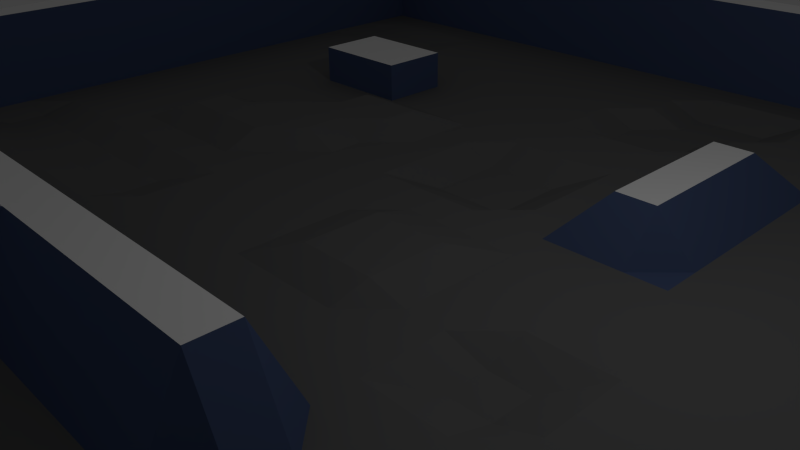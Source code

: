 # Source: terran_1.blend  (saved by Blender 2.75.0; exported with 4.5.12 LTS)
import bpy
from mathutils import Matrix  # noqa: F401  (used for matrix-valued properties, if any)

bpy.ops.wm.read_factory_settings(use_empty=True)
scene = bpy.context.scene
scene.name = 'Scene'

# ---- collections
col_collection_1 = bpy.data.collections.new('Collection 1'); scene.collection.children.link(col_collection_1)

# ---- materials (node trees are filled in below, after node groups)
mat_material_001 = bpy.data.materials.new('Material.001')
mat_material_001.alpha_threshold = 0.0
mat_material_001.use_transparent_shadow = False
mat_material_001.diffuse_color = (1.0, 1.0, 1.0, 1.0)
mat_material_001.roughness = 0.5
mat_material_002 = bpy.data.materials.new('Material.002')
mat_material_002.alpha_threshold = 0.0
mat_material_002.use_transparent_shadow = False
mat_material_002.diffuse_color = (0.1679, 0.1679, 0.1679, 1.0)
mat_material_002.roughness = 0.5
mat_material = bpy.data.materials.new('Material')
mat_material.alpha_threshold = 0.0
mat_material.use_transparent_shadow = False
mat_material.diffuse_color = (0.08895, 0.1287, 0.2598, 1.0)
mat_material.roughness = 0.5

# ---- material node trees

# ---- world
world_world = bpy.data.worlds.new('World'); scene.world = world_world
world_world.color = (0.05088, 0.05088, 0.05088)
world_world.use_sun_shadow = False
world_world.sun_shadow_jitter_overblur = 0.0
world_world.cycles.sampling_method = 'MANUAL'
world_world.cycles.sample_map_resolution = 256

# ---- cameras
cam_camera = bpy.data.cameras.new('Camera')
cam_camera.clip_end = 100.0
cam_camera.lens = 35.0
cam_camera.sensor_width = 32.0
cam_camera.sensor_height = 18.0
cam_camera.ortho_scale = 7.314
cam_camera.dof.focus_distance = 0.0
cam_camera.dof.aperture_fstop = 128.0

# ---- lights
light_lamp = bpy.data.lights.new('Lamp', 'POINT')
light_lamp.transmission_factor = 0.0
light_lamp.cutoff_distance = 30.0
light_lamp.energy = 100.0
light_lamp.shadow_buffer_clip_start = 1.001
light_lamp.shadow_soft_size = 0.1
light_lamp.shadow_maximum_resolution = 0.006
light_lamp.use_absolute_resolution = True
light_lamp.cycles.use_multiple_importance_sampling = False

# ---- meshes
me_plane = bpy.data.meshes.new('Plane')
me_plane.from_pydata([(-1.0, -1.0, 0.0), (1.0, -1.0, 0.0), (-1.0, 1.0, 0.0), (1.0, 1.0, 0.0), (-1.0, 0.0, 0.0), (0.0, -1.0, 0.0), (1.0, 0.0, 0.0), (0.0, 1.0, 0.0), (0.0, 0.0, 0.01697), (-1.0, -0.5, 0.0), (0.5, -1.0, 0.0), (1.0, 0.5, 0.0), (-0.5, 1.0, 0.0), (-1.0, 0.5, 0.0), (-0.5, -1.0, 0.0), (1.0, -0.5, 0.0), (0.5, 1.0, 0.0), (0.0, 0.5, 0.0), (0.0, -0.5, 0.0), (-0.5, 0.0, 0.0), (0.5, 0.0, 0.0), (0.5, -0.5, 0.0), (-0.5, -0.5, 0.0), (0.5, 0.5, 0.0), (-1.0, -0.75, 0.0), (0.75, -1.0, 0.0), (1.0, 0.75, 0.0), (-0.75, 1.0, 0.0), (-1.0, 0.25, 0.0), (-0.25, -1.0, 0.0), (1.0, -0.25, 0.0), (0.25, 1.0, 0.0), (0.0, 0.75, -0.02698), (0.0, -0.25, 0.0), (-0.75, 0.0, 0.0), (0.25, 0.0, 0.0), (-1.0, -0.25, 0.0), (0.25, -1.0, 0.0), (1.0, 0.25, 0.0), (-0.25, 1.0, 0.0), (-1.0, 0.75, 0.0), (-0.75, -1.0, 0.0), (1.0, -0.75, 0.0), (0.75, 1.0, 0.0), (0.0, 0.25, -0.0263), (0.0, -0.75, 0.0), (-0.25, 0.0, 0.0), (0.5, -0.25, 0.0106), (0.5, -0.75, 0.01353), (0.25, -0.5, 0.0), (0.75, -0.5, 0.0), (-0.5, -0.25, 0.0), (-0.5, -0.75, 0.01039), (-0.75, -0.5, -0.01471), (-0.25, -0.5, 0.1347), (-0.5, 0.75, 0.0), (-0.5, 0.25, 0.02704), (-0.75, 0.5, 0.0), (-0.25, 0.5, 0.0), (0.5, 0.75, 0.08627), (0.5, 0.25, 0.0), (0.25, 0.5, 0.06958), (0.75, 0.5, -0.0199), (0.75, 0.25, -0.0199), (0.25, 0.25, 0.06958), (0.25, 0.75, 0.0), (-0.25, 0.25, 0.0), (-0.75, 0.25, 0.0), (-0.75, 0.75, -0.005995), (-0.25, -0.75, 0.0), (-0.75, -0.75, 0.0), (-0.75, -0.25, 0.0), (0.75, -0.75, 0.0), (0.25, -0.75, 0.01353), (0.25, -0.25, 0.0), (-0.25, -0.25, 0.0), (-0.25, 0.75, 0.0), (0.75, 0.75, 0.08627), (-1.0, -0.875, 0.0), (0.875, -1.0, 0.0), (1.0, 0.875, 0.0), (-0.875, 1.0, 0.0), (-1.0, 0.125, 0.0), (-0.125, -1.0, 0.0), (1.0, -0.125, 0.0), (0.125, 1.0, 0.0), (0.0, 0.875, 0.0), (0.0, -0.125, 0.0), (-0.875, 0.0, 0.0), (0.125, 0.0, 0.0), (-1.0, -0.375, 0.0), (0.375, -1.0, 0.0), (1.0, 0.375, 0.0), (-0.375, 1.0, 0.0), (-1.0, 0.625, 0.0), (-0.625, -1.0, 0.0), (1.0, -0.625, 0.0), (0.625, 1.0, 0.0), (0.0, 0.375, -0.0263), (0.0, -0.625, 0.0), (-0.375, 0.0, 0.0), (0.625, 0.0, 0.0), (0.5, -0.125, 0.0), (0.5, -0.625, 0.01353), (0.125, -0.5, 0.0), (0.625, -0.5, 0.0), (-0.5, -0.125, -0.01399), (-0.5, -0.625, 0.0), (-0.875, -0.5, 0.0), (-0.375, -0.5, 0.0), (-0.5, 0.875, 0.0), (-0.5, 0.375, 0.0), (-0.875, 0.5, 0.0), (-0.375, 0.5, 0.0), (0.5, 0.875, 0.08627), (0.5, 0.375, 0.0), (0.125, 0.5, 0.0), (0.625, 0.5, -0.02248), (-1.0, -0.625, 0.0), (0.625, -1.0, 0.0), (1.0, 0.625, 0.0), (-0.625, 1.0, 0.0), (-1.0, 0.375, 0.0), (-0.375, -1.0, 0.0), (1.0, -0.375, 0.0), (0.375, 1.0, 0.0), (0.0, 0.625, -0.02698), (0.0, -0.375, 0.1292), (-0.625, 0.0, 0.0), (0.375, 0.0, 0.0), (-1.0, -0.125, 0.0), (0.125, -1.0, 0.0), (1.0, 0.125, 0.0), (-0.125, 1.0, 0.0), (-1.0, 0.875, 0.0), (-0.875, -1.0, 0.0), (1.0, -0.875, 0.0), (0.875, 1.0, 0.0), (0.0, 0.125, 0.0), (0.0, -0.875, 0.0), (-0.125, 0.0, 0.0), (0.5, -0.375, 0.0), (0.5, -0.875, 0.0), (0.375, -0.5, 0.0), (0.875, -0.5, 0.0), (-0.5, -0.375, 0.1292), (-0.5, -0.875, 0.0), (-0.625, -0.5, 0.0), (-0.125, -0.5, 0.0), (-0.5, 0.625, 0.0), (-0.5, 0.125, 0.02704), (-0.625, 0.5, 0.0), (-0.125, 0.5, 0.0), (0.5, 0.625, 0.0), (0.5, 0.125, 0.0), (0.375, 0.5, 0.0), (0.875, 0.5, -0.0199), (0.75, 0.375, -0.0199), (0.75, 0.125, 0.0), (0.625, 0.25, -0.02248), (0.875, 0.25, -0.0199), (0.25, 0.375, 0.06958), (0.25, 0.125, 0.0), (0.125, 0.25, 0.0), (0.375, 0.25, 0.0), (0.25, 0.875, 0.0), (0.25, 0.625, 0.0), (0.125, 0.75, -0.02698), (0.375, 0.75, 0.01978), (-0.25, 0.375, 0.0), (-0.25, 0.125, 0.0), (-0.375, 0.25, 0.02704), (-0.125, 0.25, -0.0263), (-0.75, 0.375, 0.0), (-0.75, 0.125, 0.0), (-0.875, 0.25, 0.0), (-0.625, 0.25, 0.0), (-0.75, 0.875, 0.0), (-0.75, 0.625, 0.0), (-0.875, 0.75, -0.005995), (-0.625, 0.75, 0.0), (-0.25, -0.625, 0.0), (-0.25, -0.875, 0.0), (-0.375, -0.75, 0.0), (-0.125, -0.75, 0.0), (-0.75, -0.625, -0.01471), (-0.75, -0.875, 0.0), (-0.875, -0.75, 0.0), (-0.625, -0.75, 0.0), (-0.75, -0.125, -0.01399), (-0.75, -0.375, 0.0), (-0.875, -0.25, 0.0), (-0.625, -0.25, 0.0), (0.75, -0.625, 0.0), (0.75, -0.875, 0.0), (0.625, -0.75, 0.0), (0.875, -0.75, 0.0), (0.25, -0.625, 0.01353), (0.25, -0.875, 0.0), (0.125, -0.75, 0.0), (0.375, -0.75, 0.01353), (0.25, -0.125, -0.02022), (0.25, -0.375, 0.0), (0.125, -0.25, 0.0), (0.375, -0.25, 0.0), (0.625, -0.25, 0.0106), (-0.25, -0.125, 0.0), (-0.25, -0.375, 0.1292), (-0.375, -0.25, 0.0), (-0.125, -0.25, 0.0), (-0.25, 0.875, 0.0), (-0.25, 0.625, 0.0), (-0.375, 0.75, 0.0), (-0.125, 0.75, 0.0), (0.75, 0.875, 0.08627), (0.75, 0.625, 0.08627), (0.625, 0.75, 0.08627), (0.875, 0.75, 0.08627), (0.875, 0.625, 0.08627), (0.625, 0.625, -0.02248), (0.625, 0.875, 0.08627), (-0.125, 0.625, 0.0), (-0.375, 0.625, 0.0), (-0.375, 0.875, 0.0), (-0.125, -0.375, 0.1292), (-0.375, -0.375, 0.1292), (-0.375, -0.125, 0.0), (0.625, -0.375, 0.0), (0.625, -0.125, 0.0), (0.375, -0.375, 0.0), (0.125, -0.375, 0.1292), (0.125, -0.125, 0.0), (0.375, -0.875, 0.0), (0.125, -0.875, 0.0), (0.125, -0.625, 0.0), (0.875, -0.875, 0.0), (0.625, -0.875, 0.0), (0.625, -0.625, 0.0), (-0.625, -0.375, 0.0), (-0.875, -0.375, 0.0), (-0.875, -0.125, -0.01399), (-0.625, -0.875, 0.0), (-0.875, -0.875, 0.0), (-0.875, -0.625, 0.0), (-0.125, -0.875, 0.0), (-0.375, -0.625, 0.0), (-0.625, 0.625, 0.0), (-0.875, 0.625, 0.0), (-0.875, 0.875, 0.0), (-0.625, 0.125, 0.02704), (-0.875, 0.125, 0.0), (-0.875, 0.375, 0.0), (-0.125, 0.125, 0.0), (-0.375, 0.125, 0.0), (-0.375, 0.375, 0.02704), (0.375, 0.625, 0.0), (0.125, 0.625, 0.0), (0.125, 0.875, 0.0), (0.375, 0.125, 0.0), (0.125, 0.125, 0.0), (0.125, 0.375, 0.0), (0.625, 0.125, 0.0), (0.625, 0.375, -0.02248), (0.875, 0.375, -0.0199), (0.375, 0.375, 0.0), (0.375, 0.875, 0.01978), (-0.125, 0.375, -0.0263), (-0.625, 0.375, 0.0), (-0.625, 0.875, 0.0), (-0.125, -0.625, 0.0), (-0.625, -0.625, 0.0), (-0.625, -0.125, -0.01399), (0.875, -0.625, 0.0), (0.375, -0.625, 0.01353), (0.375, -0.125, 0.0), (-0.125, -0.125, 0.0), (-0.125, 0.875, 0.0), (0.875, 0.875, 0.08627), (-1.0, -0.9375, 0.0), (0.9375, -1.0, 0.0), (1.0, 0.9375, 0.0), (-0.9375, 1.0, 0.0), (-1.0, 0.0625, 0.0), (-0.0625, -1.0, 0.0), (1.0, -0.0625, 0.0), (0.0625, 1.0, 0.0), (0.0, 0.9375, 0.0), (0.0, -0.0625, 0.01697), (-0.9375, 0.0, 0.0), (0.0625, 0.0, 0.01697), (-1.0, -0.4375, 0.0), (0.4375, -1.0, 0.0), (1.0, 0.4375, 0.0), (-0.4375, 1.0, 0.0), (-1.0, 0.5625, 0.0), (-0.5625, -1.0, 0.0), (1.0, -0.5625, 0.0), (0.5625, 1.0, 0.0), (0.0, 0.4375, 0.0), (0.0, -0.5625, 0.0), (-0.4375, 0.0, 0.0), (0.5625, 0.0, 0.0), (0.5, -0.0625, 0.0), (0.5, -0.5625, 0.01353), (0.0625, -0.5, 0.0), (0.5625, -0.5, 0.0), (-0.5, -0.0625, -0.01399), (-0.5, -0.5625, 0.0), (-0.9375, -0.5, 0.0), (-0.4375, -0.5, 0.0), (-0.5, 0.9375, 0.0), (-0.5, 0.4375, 0.0), (-0.9375, 0.5, 0.0), (-0.4375, 0.5, 0.0), (0.5, 0.9375, 0.08627), (0.5, 0.4375, 0.0), (0.0625, 0.5, 0.0), (0.5625, 0.5, -0.02248), (-1.0, -0.6875, 0.0), (0.6875, -1.0, 0.0), (1.0, 0.6875, 0.0), (-0.6875, 1.0, 0.0), (-1.0, 0.3125, 0.0), (-0.3125, -1.0, 0.0), (1.0, -0.3125, 0.0), (0.3125, 1.0, 0.0), (0.0, 0.6875, -0.02698), (0.0, -0.3125, 0.1292), (-0.6875, 0.0, 0.0), (0.3125, 0.0, 0.0), (-1.0, -0.1875, 0.0), (0.1875, -1.0, 0.0), (1.0, 0.1875, 0.0), (-0.1875, 1.0, 0.0), (-1.0, 0.8125, 0.0), (-0.8125, -1.0, 0.0), (1.0, -0.8125, 0.0), (0.8125, 1.0, 0.0), (0.0, 0.1875, 0.0), (0.0, -0.8125, 0.0), (-0.1875, 0.0, 0.0), (0.5, -0.3125, 0.0), (0.5, -0.8125, 0.01353), (0.3125, -0.5, 0.0), (0.8125, -0.5, 0.0), (-0.5, -0.3125, 0.1292), (-0.5, -0.8125, 0.01039), (-0.6875, -0.5, -0.01471), (-0.1875, -0.5, 0.0), (-0.5, 0.6875, 0.0), (-0.5, 0.1875, 0.02704), (-0.6875, 0.5, 0.0), (-0.1875, 0.5, 0.0), (0.5, 0.6875, 0.0), (0.5, 0.1875, 0.0), (0.3125, 0.5, 0.0), (0.8125, 0.5, -0.0199), (0.75, 0.4375, -0.0199), (0.75, 0.1875, -0.0199), (0.5625, 0.25, -0.02248), (0.8125, 0.25, -0.0199), (0.25, 0.4375, 0.06958), (0.25, 0.1875, 0.0), (0.0625, 0.25, 0.0), (0.3125, 0.25, 0.0), (0.25, 0.9375, 0.0), (0.25, 0.6875, 0.0), (0.0625, 0.75, -0.02698), (0.3125, 0.75, 0.0), (-0.25, 0.4375, 0.0), (-0.25, 0.1875, 0.0), (-0.4375, 0.25, 0.02704), (-0.1875, 0.25, 0.0), (-0.75, 0.4375, 0.0), (-0.75, 0.1875, 0.0), (-0.9375, 0.25, 0.0), (-0.6875, 0.25, 0.0), (-0.75, 0.9375, 0.0), (-0.75, 0.6875, -0.005995), (-0.9375, 0.75, 0.0), (-0.6875, 0.75, -0.005995), (-0.25, -0.5625, 0.1347), (-0.25, -0.8125, 0.0), (-0.4375, -0.75, 0.0), (-0.1875, -0.75, 0.0), (-0.75, -0.5625, -0.01471), (-0.75, -0.8125, 0.0), (-0.9375, -0.75, 0.0), (-0.6875, -0.75, 0.0), (-0.75, -0.0625, -0.01399), (-0.75, -0.3125, 0.0), (-0.9375, -0.25, 0.0), (-0.6875, -0.25, 0.0), (0.75, -0.5625, 0.0), (0.75, -0.8125, 0.0), (0.5625, -0.75, 0.0), (0.8125, -0.75, 0.0), (0.25, -0.5625, 0.0), (0.25, -0.8125, 0.01353), (0.0625, -0.75, 0.0), (0.3125, -0.75, 0.01353), (0.25, -0.0625, -0.02022), (0.25, -0.3125, 0.0), (0.0625, -0.25, 0.0), (0.3125, -0.25, 0.0), (0.5625, -0.25, 0.0106), (-0.25, -0.0625, 0.0), (-0.25, -0.3125, 0.1292), (-0.4375, -0.25, 0.0), (-0.1875, -0.25, 0.0), (-0.25, 0.9375, 0.0), (-0.25, 0.6875, 0.0), (-0.4375, 0.75, 0.0), (-0.1875, 0.75, 0.0), (0.75, 0.9375, 0.08627), (0.75, 0.6875, 0.08627), (0.5625, 0.75, 0.08627), (0.8125, 0.75, 0.08627), (-1.0, -0.8125, 0.0), (0.8125, -1.0, 0.0), (1.0, 0.8125, 0.0), (-0.8125, 1.0, 0.0), (-1.0, 0.1875, 0.0), (-0.1875, -1.0, 0.0), (1.0, -0.1875, 0.0), (0.1875, 1.0, 0.0), (0.0, 0.8125, -0.02698), (0.0, -0.1875, 0.0), (-0.8125, 0.0, 0.0), (0.1875, 0.0, 0.0), (-1.0, -0.3125, 0.0), (0.3125, -1.0, 0.0), (1.0, 0.3125, 0.0), (-0.3125, 1.0, 0.0), (-1.0, 0.6875, 0.0), (-0.6875, -1.0, 0.0), (1.0, -0.6875, 0.0), (0.6875, 1.0, 0.0), (0.0, 0.3125, -0.0263), (0.0, -0.6875, 0.0), (-0.3125, 0.0, 0.0), (0.6875, 0.0, 0.0), (0.5, -0.1875, 0.0106), (0.5, -0.6875, 0.0), (0.1875, -0.5, 0.0), (0.6875, -0.5, 0.0), (-0.5, -0.1875, 0.0), (-0.5, -0.6875, 0.0), (-0.8125, -0.5, -0.01471), (-0.3125, -0.5, 0.1347), (-0.5, 0.8125, 0.0), (-0.5, 0.3125, 0.0), (-0.8125, 0.5, 0.0), (-0.3125, 0.5, 0.0), (0.5, 0.8125, 0.08627), (0.5, 0.3125, 0.0), (0.1875, 0.5, 0.06958), (0.6875, 0.5, -0.04238), (-1.0, -0.5625, 0.0), (0.5625, -1.0, 0.0), (1.0, 0.5625, 0.0), (-0.5625, 1.0, 0.0), (-1.0, 0.4375, 0.0), (-0.4375, -1.0, 0.0), (1.0, -0.4375, 0.0), (0.4375, 1.0, 0.0), (0.0, 0.5625, 0.0), (0.0, -0.4375, 0.0), (-0.5625, 0.0, 0.0), (0.4375, 0.0, 0.0), (-1.0, -0.0625, 0.0), (0.0625, -1.0, 0.0), (1.0, 0.0625, 0.0), (-0.0625, 1.0, 0.0), (-1.0, 0.9375, 0.0), (-0.9375, -1.0, 0.0), (1.0, -0.9375, 0.0), (0.9375, 1.0, 0.0), (0.0, 0.0625, 0.01697), (0.0, -0.9375, 0.0), (-0.0625, 0.0, 0.01697), (0.9375, 0.0, 0.0), (0.5, -0.4375, 0.0), (0.5, -0.9375, 0.0), (0.4375, -0.5, 0.0), (0.9375, -0.5, 0.0), (-0.5, -0.4375, 0.0), (-0.5, -0.9375, 0.0), (-0.5625, -0.5, 0.0), (-0.0625, -0.5, 0.0), (-0.5, 0.5625, 0.0), (-0.5, 0.0625, 0.0), (-0.0625, 0.5, 0.0), (0.5, 0.5625, 0.0), (0.5, 0.0625, 0.0), (0.4375, 0.5, 0.0), (0.9375, 0.5, -0.0199), (0.75, 0.3125, -0.0199), (0.6875, 0.25, -0.04238), (0.9375, 0.25, -0.0199), (0.25, 0.3125, 0.06958), (0.25, 0.0625, 0.0), (0.1875, 0.25, 0.06958), (0.4375, 0.25, 0.0), (0.25, 0.8125, 0.0), (0.25, 0.5625, 0.0), (0.1875, 0.75, 0.0), (0.4375, 0.75, 0.05276), (-0.25, 0.3125, 0.0), (-0.25, 0.0625, 0.0), (-0.3125, 0.25, 0.0), (-0.0625, 0.25, -0.0263), (-0.75, 0.3125, 0.0), (-0.75, 0.0625, 0.0), (-0.8125, 0.25, 0.0), (-0.5625, 0.25, 0.0), (-0.75, 0.8125, -0.005995), (-0.75, 0.5625, 0.0), (-0.8125, 0.75, -0.005995), (-0.5625, 0.75, 0.0), (-0.25, -0.6875, 0.0), (-0.25, -0.9375, 0.0), (-0.3125, -0.75, 0.0), (-0.0625, -0.75, 0.0), (-0.75, -0.6875, -0.01471), (-0.75, -0.9375, 0.0), (-0.8125, -0.75, 0.0), (-0.5625, -0.75, 0.01039), (-0.75, -0.1875, 0.0), (-0.75, -0.4375, -0.01471), (-0.8125, -0.25, 0.0), (-0.5625, -0.25, 0.0), (0.75, -0.6875, 0.0), (0.75, -0.9375, 0.0), (0.6875, -0.75, 0.0), (0.9375, -0.75, 0.0), (0.25, -0.6875, 0.01353), (0.25, -0.9375, 0.0), (0.1875, -0.75, 0.0), (0.4375, -0.75, 0.01353), (0.25, -0.1875, 0.0), (0.25, -0.4375, 0.0), (0.1875, -0.25, 0.0), (0.4375, -0.25, 0.0106), (0.75, -0.6895, 0.0), (0.6875, -0.25, 0.0106), (0.9375, -0.25, 0.0), (-0.25, -0.1875, 0.0), (-0.25, -0.4375, 0.1347), (-0.3125, -0.25, 0.0), (-0.0625, -0.25, 0.0), (-0.25, 0.8125, 0.0), (-0.25, 0.5625, 0.0), (-0.3125, 0.75, 0.0), (-0.0625, 0.75, 0.0), (0.75, 0.8125, 0.08627), (0.75, 0.5625, -0.0199), (0.6875, 0.75, 0.08627), (0.9375, 0.75, 0.08627), (0.875, 0.6875, 0.08627), (0.875, 0.5625, -0.0199), (0.8125, 0.625, 0.08627), (0.9375, 0.625, 0.08627), (0.625, 0.6875, 0.08627), (0.625, 0.5625, -0.02248), (0.5625, 0.625, -0.02248), (0.6875, 0.625, -0.02248), (0.625, 0.9375, 0.08627), (0.625, 0.8125, 0.08627), (0.5625, 0.875, 0.08627), (0.6875, 0.875, 0.08627), (-0.125, 0.6875, 0.0), (-0.125, 0.5625, 0.0), (-0.1875, 0.625, 0.0), (-0.0625, 0.625, -0.02698), (-0.375, 0.6875, 0.0), (-0.375, 0.5625, 0.0), (-0.4375, 0.625, 0.0), (-0.3125, 0.625, 0.0), (-0.375, 0.9375, 0.0), (-0.375, 0.8125, 0.0), (-0.4375, 0.875, 0.0), (-0.3125, 0.875, 0.0), (-0.125, -0.3125, 0.1292), (-0.125, -0.4375, 0.0), (-0.1875, -0.375, 0.1292), (-0.0625, -0.375, 0.1292), (-0.375, -0.3125, 0.1292), (-0.375, -0.4375, 0.0), (-0.4375, -0.375, 0.1292), (-0.3125, -0.375, 0.1292), (-0.375, -0.0625, 0.0), (-0.375, -0.1875, 0.0), (-0.4375, -0.125, -0.01399), (-0.3125, -0.125, 0.0), (0.875, -0.6895, 0.0), (0.9375, -0.375, 0.0), (0.625, -0.3125, 0.0), (0.625, -0.4375, 0.0), (0.5625, -0.375, 0.0), (0.6875, -0.375, 0.0), (0.625, -0.0625, 0.0), (0.625, -0.1875, 0.0106), (0.5625, -0.125, 0.0), (0.6875, -0.125, 0.0), (0.375, -0.3125, 0.0), (0.375, -0.4375, 0.0), (0.3125, -0.375, 0.0), (0.4375, -0.375, 0.0), (0.125, -0.3125, 0.1292), (0.125, -0.4375, 0.0), (0.0625, -0.375, 0.1292), (0.1875, -0.375, 0.1292), (0.125, -0.0625, 0.0), (0.125, -0.1875, 0.0), (0.0625, -0.125, 0.0), (0.1875, -0.125, 0.0), (0.375, -0.8125, 0.01353), (0.375, -0.9375, 0.0), (0.3125, -0.875, 0.0), (0.4375, -0.875, 0.0), (0.125, -0.8125, 0.0), (0.125, -0.9375, 0.0), (0.0625, -0.875, 0.0), (0.1875, -0.875, 0.0), (0.125, -0.5625, 0.0), (0.125, -0.6875, 0.0), (0.0625, -0.625, 0.0), (0.1875, -0.625, 0.0), (0.875, -0.8125, 0.0), (0.875, -0.9375, 0.0), (0.8125, -0.875, 0.0), (0.9375, -0.875, 0.0), (0.625, -0.8125, 0.0), (0.625, -0.9375, 0.0), (0.5625, -0.875, 0.0), (0.6875, -0.875, 0.0), (0.625, -0.5625, 0.0), (0.625, -0.6875, 0.0), (0.5625, -0.625, 0.0), (0.6875, -0.625, 0.0), (-0.625, -0.3125, 0.0), (-0.625, -0.4375, 0.0), (-0.6875, -0.375, 0.0), (-0.5625, -0.375, 0.0), (-0.875, -0.3125, 0.0), (-0.875, -0.4375, 0.0), (-0.9375, -0.375, 0.0), (-0.8125, -0.375, 0.0), (-0.875, -0.0625, -0.01399), (-0.875, -0.1875, 0.0), (-0.9375, -0.125, 0.0), (-0.8125, -0.125, -0.01399), (-0.625, -0.8125, 0.0), (-0.625, -0.9375, 0.0), (-0.6875, -0.875, 0.0), (-0.5625, -0.875, 0.0), (-0.875, -0.8125, 0.0), (-0.875, -0.9375, 0.0), (-0.9375, -0.875, 0.0), (-0.8125, -0.875, 0.0), (-0.875, -0.5625, 0.0), (-0.875, -0.6875, 0.0), (-0.9375, -0.625, 0.0), (-0.8125, -0.625, -0.01471), (-0.125, -0.8125, 0.0), (-0.125, -0.9375, 0.0), (-0.1875, -0.875, 0.0), (-0.0625, -0.875, 0.0), (-0.3752, -0.8131, 0.00105), (-0.375, -0.9375, -0.003381), (-0.4377, -0.8756, 0.00105), (-0.3125, -0.875, -0.003381), (-0.375, -0.5625, 0.0), (-0.375, -0.6875, 0.0), (-0.4375, -0.625, 0.0), (-0.3125, -0.625, 0.0), (-0.625, 0.6875, 0.0), (-0.625, 0.5625, 0.0), (-0.6875, 0.625, 0.0), (-0.5625, 0.625, 0.0), (-0.875, 0.6875, 0.0), (-0.875, 0.5625, 0.0), (-0.9375, 0.625, 0.0), (-0.8125, 0.625, 0.0), (-0.875, 0.9375, 0.0), (-0.875, 0.8125, -0.005995), (-0.9375, 0.875, 0.0), (-0.8125, 0.875, 0.0), (-0.625, 0.1875, 0.02704), (-0.625, 0.0625, 0.0), (-0.6875, 0.125, 0.0), (-0.5625, 0.125, 0.02704), (-0.875, 0.1875, 0.0), (-0.875, 0.0625, 0.0), (-0.9375, 0.125, 0.0), (-0.8125, 0.125, 0.0), (-0.875, 0.4375, 0.0), (-0.875, 0.3125, 0.0), (-0.9375, 0.375, 0.0), (-0.8125, 0.375, 0.0), (-0.125, 0.1875, 0.0), (-0.125, 0.0625, 0.0), (-0.1875, 0.125, 0.0), (-0.0625, 0.125, 0.0), (-0.375, 0.1875, 0.02704), (-0.375, 0.0625, 0.0), (-0.4375, 0.125, 0.02704), (-0.3125, 0.125, 0.0), (-0.375, 0.4375, 0.0), (-0.375, 0.3125, 0.02704), (-0.4375, 0.375, 0.02704), (-0.3125, 0.375, 0.02704), (0.375, 0.6875, 0.0), (0.375, 0.5625, 0.0), (0.3125, 0.625, 0.0), (0.4375, 0.625, 0.0), (0.125, 0.6875, 0.0), (0.125, 0.5625, 0.0), (0.0625, 0.625, -0.02698), (0.1875, 0.625, 0.0), (0.125, 0.9375, 0.0), (0.125, 0.8125, -0.02698), (0.0625, 0.875, 0.0), (0.1875, 0.875, 0.0), (0.375, 0.1875, 0.0), (0.375, 0.0625, 0.0), (0.3125, 0.125, 0.0), (0.4375, 0.125, 0.0), (0.125, 0.1875, 0.0), (0.125, 0.0625, 0.0), (0.0625, 0.125, 0.0), (0.1875, 0.125, 0.0), (0.125, 0.4375, 0.0), (0.125, 0.3125, 0.0), (0.0625, 0.375, 0.0), (0.1875, 0.375, 0.06958), (0.875, 0.1875, -0.0199), (0.9375, 0.125, 0.0), (0.625, 0.1875, -0.02248), (0.625, 0.0625, 0.0), (0.5625, 0.125, 0.0), (0.6875, 0.125, 0.0), (0.625, 0.4375, -0.02248), (0.625, 0.3125, -0.02248), (0.5625, 0.375, -0.02248), (0.6875, 0.375, -0.04238), (0.875, 0.4375, -0.0199), (0.875, 0.3125, -0.0199), (0.8125, 0.375, -0.0199), (0.9375, 0.375, -0.0199), (0.375, 0.4375, 0.0), (0.375, 0.3125, 0.0), (0.3125, 0.375, 0.0), (0.4375, 0.375, 0.0), (0.375, 0.9375, 0.01978), (0.375, 0.8125, 0.01978), (0.3125, 0.875, 0.0), (0.4375, 0.875, 0.05276), (-0.125, 0.4375, 0.0), (-0.125, 0.3125, -0.0263), (-0.1875, 0.375, 0.0), (-0.0625, 0.375, -0.0263), (-0.625, 0.4375, 0.0), (-0.625, 0.3125, 0.0), (-0.6875, 0.375, 0.0), (-0.5625, 0.375, 0.0), (-0.625, 0.9375, 0.0), (-0.625, 0.8125, 0.0), (-0.6875, 0.875, 0.0), (-0.5625, 0.875, 0.0), (-0.125, -0.5625, 0.0), (-0.125, -0.6875, 0.0), (-0.1875, -0.625, 0.0), (-0.0625, -0.625, 0.0), (-0.625, -0.5625, 0.0), (-0.625, -0.6875, 0.0), (-0.6875, -0.625, 0.0), (-0.5625, -0.625, 0.0), (-0.625, -0.0625, -0.01399), (-0.625, -0.1875, 0.0), (-0.6875, -0.125, -0.01399), (-0.5625, -0.125, -0.01399), (0.875, -0.5625, 0.0), (0.875, -0.6875, 0.0), (0.8125, -0.625, 0.0), (0.9375, -0.625, 0.0), (0.375, -0.5625, 0.01353), (0.375, -0.6875, 0.01353), (0.3125, -0.625, 0.01353), (0.4375, -0.625, 0.01353), (0.375, -0.0625, 0.0), (0.375, -0.1875, 0.0), (0.3125, -0.125, -0.02022), (0.4375, -0.125, 0.0), (0.9375, -0.125, 0.0), (-0.125, -0.0625, 0.0), (-0.125, -0.1875, 0.0), (-0.1875, -0.125, 0.0), (-0.0625, -0.125, 0.0), (-0.125, 0.9375, 0.0), (-0.125, 0.8125, 0.0), (-0.1875, 0.875, 0.0), (-0.0625, 0.875, 0.0), (0.875, 0.9375, 0.08627), (0.875, 0.8125, 0.08627), (0.8125, 0.875, 0.08627), (0.9375, 0.875, 0.08627), (0.9375, 0.8125, 0.08627), (0.8125, 0.8125, 0.08627), (0.8125, 0.9375, 0.08627), (-0.0625, 0.8125, 0.0), (-0.1875, 0.8125, 0.0), (-0.1875, 0.9375, 0.0), (-0.0625, -0.1875, 0.0), (-0.1875, -0.1875, 0.0), (-0.1875, -0.0625, 0.0), (0.9375, -0.1875, 0.0), (0.4375, -0.1875, 0.0106), (0.3125, -0.1875, 0.0), (0.3125, -0.0625, -0.02022), (0.4375, -0.6875, 0.01353), (0.3125, -0.6875, 0.01353), (0.3125, -0.5625, 0.0), (0.9375, -0.6875, 0.0), (0.8125, -0.6875, 0.0), (0.8125, -0.5625, 0.0), (-0.5625, -0.1875, 0.0), (-0.6875, -0.1875, 0.0), (-0.6875, -0.0625, -0.01399), (-0.5625, -0.6875, 0.0), (-0.6875, -0.6875, 0.0), (-0.6875, -0.5625, -0.01471), (-0.0625, -0.6875, 0.0), (-0.1875, -0.6875, 0.0), (-0.1875, -0.5625, 0.0), (-0.5625, 0.8125, 0.0), (-0.6875, 0.8125, -0.005995), (-0.6875, 0.9375, 0.0), (-0.5625, 0.3125, 0.0), (-0.6875, 0.3125, 0.0), (-0.6875, 0.4375, 0.0), (-0.0625, 0.3125, -0.0263), (-0.1875, 0.3125, 0.0), (-0.1875, 0.4375, 0.0), (0.4375, 0.8125, 0.05276), (0.3125, 0.8125, 0.0), (0.3125, 0.9375, 0.0), (0.4375, 0.3125, 0.0), (0.3125, 0.3125, 0.0), (0.3125, 0.4375, 0.0), (0.9375, 0.3125, -0.0199), (0.8125, 0.3125, -0.0199), (0.8125, 0.4375, -0.0199), (0.6875, 0.3125, -0.04238), (0.5625, 0.3125, -0.02248), (0.5625, 0.4375, -0.02248), (0.6875, 0.0625, 0.0), (0.5625, 0.0625, 0.0), (0.5625, 0.1875, -0.02248), (0.9375, 0.0625, 0.0), (0.8125, 0.1875, -0.0199), (0.1875, 0.3125, 0.06958), (0.0625, 0.3125, 0.0), (0.0625, 0.4375, 0.0), (0.1875, 0.0625, 0.0), (0.0625, 0.0625, 0.01697), (0.0625, 0.1875, 0.0), (0.4375, 0.0625, 0.0), (0.3125, 0.0625, 0.0), (0.3125, 0.1875, 0.0), (0.1875, 0.8125, 0.0), (0.0625, 0.8125, -0.02698), (0.0625, 0.9375, 0.0), (0.1875, 0.5625, 0.0), (0.0625, 0.5625, 0.0), (0.0625, 0.6875, -0.02698), (0.4375, 0.5625, 0.0), (0.3125, 0.5625, 0.0), (0.3125, 0.6875, 0.0), (-0.3125, 0.3125, 0.02704), (-0.4375, 0.3125, 0.02704), (-0.4375, 0.4375, 0.0), (-0.3125, 0.0625, 0.0), (-0.4375, 0.0625, 0.0), (-0.4375, 0.1875, 0.02704), (-0.0625, 0.0625, 0.01697), (-0.1875, 0.0625, 0.0), (-0.1875, 0.1875, 0.0), (-0.8125, 0.3125, 0.0), (-0.9375, 0.3125, 0.0), (-0.9375, 0.4375, 0.0), (-0.8125, 0.0625, 0.0), (-0.9375, 0.0625, 0.0), (-0.9375, 0.1875, 0.0), (-0.5625, 0.0625, 0.0), (-0.6875, 0.0625, 0.0), (-0.6875, 0.1875, 0.0), (-0.8125, 0.8125, -0.005995), (-0.9375, 0.8125, 0.0), (-0.9375, 0.9375, 0.0), (-0.8125, 0.5625, 0.0), (-0.9375, 0.5625, 0.0), (-0.9375, 0.6875, 0.0), (-0.5625, 0.5625, 0.0), (-0.6875, 0.5625, 0.0), (-0.6875, 0.6875, -0.005995), (-0.3125, -0.6875, 0.0), (-0.4375, -0.6875, 0.0), (-0.4375, -0.5625, 0.0), (-0.3125, -0.9375, -0.003381), (-0.4375, -0.9375, 0.0), (-0.4375, -0.8125, 0.0), (-0.0625, -0.9375, 0.0), (-0.1875, -0.9375, 0.0), (-0.1875, -0.8125, 0.0), (-0.8125, -0.6875, -0.01471), (-0.9375, -0.6875, 0.0), (-0.9375, -0.5625, 0.0), (-0.8125, -0.9375, 0.0), (-0.9375, -0.9375, 0.0), (-0.9375, -0.8125, 0.0), (-0.5625, -0.9375, 0.0), (-0.6875, -0.9375, 0.0), (-0.6875, -0.8125, 0.0), (-0.8125, -0.1875, 0.0), (-0.9375, -0.1875, 0.0), (-0.9375, -0.0625, 0.0), (-0.8125, -0.4375, 0.0), (-0.9375, -0.4375, 0.0), (-0.9375, -0.3125, 0.0), (-0.5625, -0.4375, 0.0), (-0.6875, -0.4375, -0.01471), (-0.6875, -0.3125, 0.0), (0.6875, -0.6875, 0.0), (0.5625, -0.6875, 0.0), (0.5625, -0.5625, 0.0), (0.6875, -0.9375, 0.0), (0.5625, -0.9375, 0.0), (0.5625, -0.8125, 0.0), (0.9375, -0.9375, 0.0), (0.8125, -0.9375, 0.0), (0.8125, -0.8125, 0.0), (0.1875, -0.6875, 0.0), (0.0625, -0.6875, 0.0), (0.0625, -0.5625, 0.0), (0.1875, -0.9375, 0.0), (0.0625, -0.9375, 0.0), (0.0625, -0.8125, 0.0), (0.4375, -0.9375, 0.0), (0.3125, -0.9375, 0.0), (0.3125, -0.8125, 0.01353), (0.1875, -0.1875, 0.0), (0.0625, -0.1875, 0.0), (0.0625, -0.0625, 0.01697), (0.1875, -0.4375, 0.0), (0.0625, -0.4375, 0.0), (0.0625, -0.3125, 0.1292), (0.4375, -0.4375, 0.0), (0.3125, -0.4375, 0.0), (0.3125, -0.3125, 0.0), (0.6875, -0.1875, 0.0106), (0.5625, -0.1875, 0.0106), (0.5625, -0.0625, 0.0), (0.6875, -0.6895, 0.0), (0.5625, -0.4375, 0.0), (0.5625, -0.3125, 0.0), (0.9375, -0.6895, 0.0), (0.8125, -0.6895, 0.0), (-0.3125, -0.1875, 0.0), (-0.4375, -0.1875, 0.0), (-0.4375, -0.0625, -0.01399), (-0.3125, -0.4375, 0.1347), (-0.4375, -0.4375, 0.0), (-0.4375, -0.3125, 0.1292), (-0.0625, -0.4375, 0.0), (-0.1875, -0.4375, 0.0), (-0.1875, -0.3125, 0.1292), (-0.3125, 0.8125, 0.0), (-0.4375, 0.8125, 0.0), (-0.4375, 0.9375, 0.0), (-0.3125, 0.5625, 0.0), (-0.4375, 0.5625, 0.0), (-0.4375, 0.6875, 0.0), (-0.0625, 0.5625, 0.0), (-0.1875, 0.5625, 0.0), (-0.1875, 0.6875, 0.0), (0.6875, 0.8125, 0.08627), (0.5625, 0.8125, 0.08627), (0.5625, 0.9375, 0.08627), (0.6875, 0.5625, -0.04238), (0.5625, 0.5625, -0.02248), (0.5625, 0.6875, 0.0), (0.9375, 0.5625, -0.0199), (0.8125, 0.5625, -0.0199), (0.8125, 0.6875, 0.08627), (0.9375, 0.6875, 0.08627), (0.6875, 0.6875, 0.08627), (0.6875, 0.9375, 0.08627), (-0.0625, 0.6875, -0.02698), (-0.3125, 0.6875, 0.0), (-0.3125, 0.9375, 0.0), (-0.0625, -0.3125, 0.1292), (-0.3125, -0.3125, 0.1292), (-0.3125, -0.0625, 0.0), (0.9375, -0.3125, 0.0), (0.6875, -0.3125, 0.0), (0.6875, -0.0625, 0.0), (0.4375, -0.3125, 0.0), (0.1875, -0.3125, 0.1292), (0.1875, -0.0625, 0.0), (0.4375, -0.8125, 0.01353), (0.1875, -0.8125, 0.0), (0.1875, -0.5625, 0.0), (0.9375, -0.8125, 0.0), (0.6875, -0.8125, 0.0), (0.6875, -0.5625, 0.0), (-0.5625, -0.3125, 0.0), (-0.8125, -0.3125, 0.0), (-0.8125, -0.0625, -0.01399), (-0.5625, -0.8125, 0.01039), (-0.8125, -0.8125, 0.0), (-0.8125, -0.5625, -0.01471), (-0.0625, -0.8125, 0.0), (-0.3125, -0.8125, 0.0), (-0.3125, -0.5625, 0.1347), (-0.5625, 0.6875, 0.0), (-0.8125, 0.6875, 0.0), (-0.8125, 0.9375, 0.0), (-0.5625, 0.1875, 0.02704), (-0.8125, 0.1875, 0.0), (-0.8125, 0.4375, 0.0), (-0.0625, 0.1875, 0.0), (-0.3125, 0.1875, 0.0), (-0.3125, 0.4375, 0.0), (0.4375, 0.6875, 0.0), (0.1875, 0.6875, 0.0), (0.1875, 0.9375, 0.0), (0.4375, 0.1875, 0.0), (0.1875, 0.1875, 0.0), (0.1875, 0.4375, 0.06958), (0.9375, 0.1875, -0.0199), (0.6875, 0.1875, -0.04238), (0.6875, 0.4375, -0.04238), (0.9375, 0.4375, -0.0199), (0.4375, 0.4375, 0.0), (0.4375, 0.9375, 0.05276), (-0.0625, 0.4375, 0.0), (-0.5625, 0.4375, 0.0), (-0.5625, 0.9375, 0.0), (-0.0625, -0.5625, 0.0), (-0.5625, -0.5625, 0.0), (-0.5625, -0.0625, -0.01399), (0.9375, -0.5625, 0.0), (0.4375, -0.5625, 0.01353), (0.4375, -0.0625, 0.0), (0.9375, -0.0625, 0.0), (-0.0625, -0.0625, 0.01697), (-0.0625, 0.9375, 0.0), (0.9375, 0.9375, 0.08627), (-1.0, -0.9375, 0.1684), (-1.0, -1.0, 0.1684), (0.9375, -1.0, 0.1684), (1.0, -1.0, 0.1684), (1.0, 0.9375, 0.1684), (1.0, 1.0, 0.1684), (-0.9375, 1.0, 0.1684), (-1.0, 1.0, 0.1684), (-1.0, 0.0625, 0.1684), (-1.0, 0.0, 0.1684), (-0.0625, -1.0, 0.1684), (0.0, -1.0, 0.1684), (1.0, -0.0625, 0.1684), (1.0, 0.0, 0.1684), (0.0625, 1.0, 0.1684), (0.0, 1.0, 0.1684), (0.0, 0.9375, 0.1684), (-0.9375, 0.0, 0.1684), (-1.0, -0.4375, 0.1684), (-1.0, -0.5, 0.1684), (0.4375, -1.0, 0.1684), (0.5, -1.0, 0.1684), (1.0, 0.4375, 0.1684), (1.0, 0.5, 0.1684), (-0.4375, 1.0, 0.1684), (-0.5, 1.0, 0.1684), (-1.0, 0.5625, 0.1684), (-1.0, 0.5, 0.1684), (-0.5625, -1.0, 0.1684), (-0.5, -1.0, 0.1684), (1.0, -0.5625, 0.1684), (1.0, -0.5, 0.1684), (0.5625, 1.0, 0.1684), (0.5, 1.0, 0.1684), (-0.9375, -0.5, 0.1684), (-0.5, 0.9375, 0.1684), (-0.9375, 0.5, 0.1684), (0.5, 0.9375, 0.1684), (-1.0, -0.6875, 0.1684), (-1.0, -0.75, 0.1684), (0.6875, -1.0, 0.1684), (0.75, -1.0, 0.1684), (1.0, 0.6875, 0.1684), (1.0, 0.75, 0.1684), (-0.6875, 1.0, 0.1684), (-0.75, 1.0, 0.1684), (-1.0, 0.3125, 0.1684), (-1.0, 0.25, 0.1684), (-0.3125, -1.0, 0.1684), (-0.25, -1.0, 0.1684), (1.0, -0.3125, 0.1684), (1.0, -0.25, 0.1684), (0.3125, 1.0, 0.1684), (0.25, 1.0, 0.1684), (-1.0, -0.1875, 0.1684), (-1.0, -0.25, 0.1684), (0.1875, -1.0, 0.1684), (0.25, -1.0, 0.1684), (1.0, 0.1875, 0.1684), (1.0, 0.25, 0.1684), (-0.1875, 1.0, 0.1684), (-0.25, 1.0, 0.1684), (-1.0, 0.8125, 0.1684), (-1.0, 0.75, 0.1684), (-0.8125, -1.0, 0.1684), (-0.75, -1.0, 0.1684), (1.0, -0.8125, 0.1684), (1.0, -0.75, 0.1684), (0.8125, 1.0, 0.1684), (0.75, 1.0, 0.1684), (0.25, 0.9375, 0.1684), (-0.9375, 0.25, 0.1684), (-0.75, 0.9375, 0.1684), (-0.9375, 0.75, 0.1684), (-0.9375, -0.75, 0.1684), (-0.9375, -0.25, 0.1684), (-0.25, 0.9375, 0.1684), (0.75, 0.9375, 0.1684), (-1.0, -0.8125, 0.1684), (-1.0, -0.875, 0.1684), (0.8125, -1.0, 0.1684), (0.875, -1.0, 0.1684), (1.0, 0.8125, 0.1684), (1.0, 0.875, 0.1684), (-0.8125, 1.0, 0.1684), (-0.875, 1.0, 0.1684), (-1.0, 0.1875, 0.1684), (-1.0, 0.125, 0.1684), (-0.1875, -1.0, 0.1684), (-0.125, -1.0, 0.1684), (1.0, -0.1875, 0.1684), (1.0, -0.125, 0.1684), (0.1875, 1.0, 0.1684), (0.125, 1.0, 0.1684), (-1.0, -0.3125, 0.1684), (-1.0, -0.375, 0.1684), (0.3125, -1.0, 0.1684), (0.375, -1.0, 0.1684), (1.0, 0.3125, 0.1684), (1.0, 0.375, 0.1684), (-0.3125, 1.0, 0.1684), (-0.375, 1.0, 0.1684), (-1.0, 0.6875, 0.1684), (-1.0, 0.625, 0.1684), (-0.6875, -1.0, 0.1684), (-0.625, -1.0, 0.1684), (1.0, -0.6875, 0.1684), (1.0, -0.625, 0.1684), (0.6875, 1.0, 0.1684), (0.625, 1.0, 0.1684), (-1.0, -0.5625, 0.1684), (-1.0, -0.625, 0.1684), (0.5625, -1.0, 0.1684), (0.625, -1.0, 0.1684), (1.0, 0.5625, 0.1684), (1.0, 0.625, 0.1684), (-0.5625, 1.0, 0.1684), (-0.625, 1.0, 0.1684), (-1.0, 0.4375, 0.1684), (-1.0, 0.375, 0.1684), (-0.4375, -1.0, 0.1684), (-0.375, -1.0, 0.1684), (1.0, -0.4375, 0.1684), (1.0, -0.375, 0.1684), (0.4375, 1.0, 0.1684), (0.375, 1.0, 0.1684), (-1.0, -0.0625, 0.1684), (-1.0, -0.125, 0.1684), (0.0625, -1.0, 0.1684), (0.125, -1.0, 0.1684), (1.0, 0.0625, 0.1684), (1.0, 0.125, 0.1684), (-0.0625, 1.0, 0.1684), (-0.125, 1.0, 0.1684), (-1.0, 0.9375, 0.1684), (-1.0, 0.875, 0.1684), (-0.9375, -1.0, 0.1684), (-0.875, -1.0, 0.1684), (1.0, -0.9375, 0.1684), (1.0, -0.875, 0.1684), (0.9375, 1.0, 0.1684), (0.875, 1.0, 0.1684), (0.625, 0.9375, 0.1684), (-0.375, 0.9375, 0.1684), (-0.9375, -0.375, 0.1684), (-0.9375, -0.125, 0.1684), (-0.9375, -0.875, 0.1684), (-0.9375, -0.625, 0.1684), (-0.9375, 0.625, 0.1684), (-0.875, 0.9375, 0.1684), (-0.9375, 0.875, 0.1684), (-0.9375, 0.125, 0.1684), (-0.9375, 0.375, 0.1684), (0.125, 0.9375, 0.1684), (0.375, 0.9375, 0.1684), (-0.625, 0.9375, 0.1684), (-0.125, 0.9375, 0.1684), (0.875, 0.9375, 0.1684), (0.0, -0.9375, 0.1684), (0.9375, 0.0, 0.1684), (0.5, -0.9375, 0.1684), (0.9375, -0.5, 0.1684), (-0.5, -0.9375, 0.1684), (0.9375, 0.5, 0.1684), (0.9375, 0.25, 0.1684), (-0.25, -0.9375, 0.1684), (-0.75, -0.9375, 0.1684), (0.75, -0.9375, 0.1684), (0.9375, -0.75, 0.1684), (0.25, -0.9375, 0.1684), (0.9375, -0.25, 0.1684), (0.9375, 0.75, 0.1684), (0.9375, 0.625, 0.1684), (0.9375, -0.375, 0.1684), (0.375, -0.9375, 0.1684), (0.125, -0.9375, 0.1684), (0.875, -0.9375, 0.1684), (0.9375, -0.875, 0.1684), (0.625, -0.9375, 0.1684), (-0.625, -0.9375, 0.1684), (-0.875, -0.9375, 0.1684), (-0.125, -0.9375, 0.1684), (-0.375, -0.9375, 0.1684), (0.9375, 0.125, 0.1684), (0.9375, 0.375, 0.1684), (0.9375, -0.625, 0.1684), (0.9375, -0.125, 0.1684), (0.9375, 0.875, 0.1684), (0.9375, 0.8125, 0.1684), (0.8125, 0.9375, 0.1684), (-0.1875, 0.9375, 0.1684), (0.9375, -0.1875, 0.1684), (0.9375, -0.6875, 0.1684), (-0.6875, 0.9375, 0.1684), (0.3125, 0.9375, 0.1684), (0.9375, 0.3125, 0.1684), (0.9375, 0.0625, 0.1684), (0.0625, 0.9375, 0.1684), (-0.9375, 0.3125, 0.1684), (-0.9375, 0.4375, 0.1684), (-0.9375, 0.0625, 0.1684), (-0.9375, 0.1875, 0.1684), (-0.9375, 0.8125, 0.1684), (-0.9375, 0.9375, 0.1684), (-0.9375, 0.5625, 0.1684), (-0.9375, 0.6875, 0.1684), (-0.3125, -0.9375, 0.1684), (-0.4375, -0.9375, 0.1684), (-0.0625, -0.9375, 0.1684), (-0.1875, -0.9375, 0.1684), (-0.9375, -0.6875, 0.1684), (-0.9375, -0.5625, 0.1684), (-0.8125, -0.9375, 0.1684), (-0.9375, -0.9375, 0.1684), (-0.9375, -0.8125, 0.1684), (-0.5625, -0.9375, 0.1684), (-0.6875, -0.9375, 0.1684), (-0.9375, -0.1875, 0.1684), (-0.9375, -0.0625, 0.1684), (-0.9375, -0.4375, 0.1684), (-0.9375, -0.3125, 0.1684), (0.6875, -0.9375, 0.1684), (0.5625, -0.9375, 0.1684), (0.9375, -0.9375, 0.1684), (0.8125, -0.9375, 0.1684), (0.1875, -0.9375, 0.1684), (0.0625, -0.9375, 0.1684), (0.4375, -0.9375, 0.1684), (0.3125, -0.9375, 0.1684), (0.9375, -0.4375, 0.1684), (-0.4375, 0.9375, 0.1684), (0.5625, 0.9375, 0.1684), (0.9375, 0.5625, 0.1684), (0.9375, 0.6875, 0.1684), (0.6875, 0.9375, 0.1684), (-0.3125, 0.9375, 0.1684), (0.9375, -0.3125, 0.1684), (0.9375, -0.8125, 0.1684), (-0.8125, 0.9375, 0.1684), (0.1875, 0.9375, 0.1684), (0.9375, 0.1875, 0.1684), (0.9375, 0.4375, 0.1684), (0.4375, 0.9375, 0.1684), (-0.5625, 0.9375, 0.1684), (0.9375, -0.5625, 0.1684), (0.9375, -0.0625, 0.1684), (-0.0625, 0.9375, 0.1684), (0.9375, 0.9375, 0.1684), (-0.5, 0.4375, 0.06919), (-0.5, 0.5, 0.06919), (-0.4375, 0.5, 0.06919), (-0.5625, 0.5, 0.06919), (-0.625, 0.5, 0.06919), (-0.625, 0.4375, 0.06919), (-0.5, 0.5625, 0.06919), (-0.625, 0.5625, 0.06919), (-0.4375, 0.4375, 0.06919), (-0.5625, 0.5625, 0.06919), (-0.4375, 0.5625, 0.06919), (-0.5625, 0.4375, 0.06919), (0.8125, 0.0, 0.08049), (0.75, 0.0, 0.08049), (0.75, -0.0625, 0.08049), (0.75, -0.3125, 0.08049), (0.75, -0.25, 0.08049), (0.8125, -0.25, 0.08049), (0.9375, 0.0, 0.08049), (0.875, 0.0, 0.08049), (0.75, 0.0625, 0.08049), (0.75, 0.125, 0.08049), (0.75, -0.1875, 0.08049), (0.75, -0.125, 0.08049), (0.75, -0.4375, 0.08049), (0.75, -0.375, 0.08049), (0.9375, -0.25, 0.08049), (0.875, -0.25, 0.08049), (0.875, -0.3125, 0.08049), (0.875, -0.4375, 0.08049), (0.875, -0.375, 0.08049), (0.8125, -0.375, 0.08049), (0.9375, -0.375, 0.08049), (0.875, 0.0625, 0.08049), (0.875, 0.125, 0.08049), (0.8125, 0.125, 0.08049), (0.9375, 0.125, 0.08049), (0.875, -0.0625, 0.08049), (0.875, -0.1875, 0.08049), (0.875, -0.125, 0.08049), (0.8125, -0.125, 0.08049), (0.9375, -0.125, 0.08049), (0.75, 0.1875, 0.08648), (0.6875, 0.0, 0.08049), (0.6875, -0.25, 0.08049), (0.6875, -0.375, 0.08049), (0.6875, -0.125, 0.08049), (0.875, 0.1875, 0.08648), (0.6875, 0.125, 0.08049), (0.9375, -0.1875, 0.08049), (0.8125, -0.1875, 0.08049), (0.8125, -0.0625, 0.08049), (0.6875, 0.0625, 0.08049), (0.9375, 0.0625, 0.08049), (0.8125, 0.0625, 0.08049), (0.8125, 0.1875, 0.08648), (0.6875, -0.1875, 0.08049), (0.6875, -0.4375, 0.08049), (0.9375, -0.4375, 0.08049), (0.8125, -0.4375, 0.08049), (0.8125, -0.3125, 0.08049), (0.9375, -0.3125, 0.08049), (0.6875, -0.3125, 0.08049), (0.6875, -0.0625, 0.08049), (0.9375, 0.1875, 0.08648), (0.9375, -0.0625, 0.08049), (0.9375, 0.1875, 0.04024), (0.875, 0.1875, 0.04024), (0.8125, 0.1875, 0.04024), (0.7812, 0.1875, -0.0199), (0.8438, 0.1875, -0.0199), (0.75, 0.1875, 0.04024), (0.9062, 0.1875, -0.0199), (0.7812, 0.1875, 0.08648), (0.8438, 0.1875, 0.08648), (0.9062, 0.1875, 0.08648), (0.7812, 0.1875, 0.04024), (0.8438, 0.1875, 0.04024), (0.9062, 0.1875, 0.04024), (0.9375, 0.6226, 0.04024), (0.9375, 0.6226, 0.08648), (0.7812, 0.6226, 0.08648), (0.75, 0.6226, 0.08648), (0.8438, 0.6226, 0.08648), (0.8125, 0.6226, 0.08648), (0.9062, 0.6226, 0.08648), (0.875, 0.6226, 0.08648), (0.875, 0.6226, 0.04024), (0.8125, 0.6226, 0.04024), (0.75, 0.6226, 0.04024), (0.7812, 0.6226, 0.04024), (0.8438, 0.6226, 0.04024), (0.9062, 0.6226, 0.04024), (0.0, -0.8125, 0.1193), (0.0, -0.75, 0.1193), (0.0, -0.6875, 0.1193), (0.0, -0.625, 0.1193), (0.0, -0.5625, 0.1193), (-0.0625, -0.75, 0.1193), (-0.0625, -0.625, 0.1193), (-0.0625, -0.6875, 0.1193), (-0.0625, -0.8125, 0.1193), (-0.0625, -0.5625, 0.1193), (-0.372, -0.9405, 0.1147), (-0.372, -0.878, 0.1147), (-0.3095, -0.878, 0.1147), (-0.3723, -0.816, 0.1191), (-0.4348, -0.8785, 0.1191), (-0.3095, -0.9405, 0.1147), (-0.4345, -0.9405, 0.118), (-0.4345, -0.8155, 0.118), (-0.3095, -0.8155, 0.118)], [], [(475, 135, 1197, 1196), (474, 134, 1195, 1194), (1057, 287, 8, 480), (473, 133, 1193, 1192), (1055, 302, 20, 469), (1054, 303, 21, 484), (659, 921, 1274, 1206), (1052, 306, 19, 468), (1051, 307, 22, 488), (1050, 299, 18, 489), (472, 132, 1191, 1190), (311, 882, 1316, 1308), (1047, 298, 17, 492), (921, 387, 1134, 1274), (1045, 315, 23, 495), (471, 131, 1189, 1188), (1043, 357, 62, 457), (1042, 358, 63, 498), (658, 920, 1273, 1240), (1040, 361, 61, 456), (1039, 362, 64, 502), (1038, 354, 60, 503), (470, 130, 1187, 1186), (1036, 366, 65, 506), (1035, 353, 59, 507), (1034, 369, 58, 453), (1033, 370, 66, 510), (1032, 338, 44, 511), (1031, 373, 57, 452), (1030, 374, 67, 514), (1029, 350, 56, 515), (1037, 365, 1130, 1299), (1027, 378, 68, 518), (1026, 349, 55, 519), (1025, 381, 54, 449), (1024, 382, 69, 522), (523, 1023, 1409, 1406), (1022, 385, 53, 448), (1021, 386, 70, 526), (1020, 346, 52, 527), (1019, 389, 34, 428), (1018, 390, 71, 530), (1016, 393, 50, 445), (1015, 394, 72, 534), (695, 894, 1261, 1211), (1013, 397, 49, 444), (1012, 398, 73, 538), (1011, 342, 48, 539), (1010, 401, 35, 429), (1008, 341, 47, 543), (721, 1037, 1299, 1213), (1004, 406, 46, 440), (1003, 407, 75, 549), (1002, 327, 33, 550), (894, 375, 1131, 1261), (1000, 411, 76, 553), (999, 326, 32, 554), (920, 659, 1206, 1273), (997, 415, 77, 557), (525, 919, 1272, 1226), (995, 559, 217, 417), (994, 560, 218, 561), (919, 658, 1240, 1272), (992, 563, 216, 416), (991, 564, 219, 565), (990, 556, 215, 566), (465, 125, 1185, 1184), (988, 568, 220, 569), (987, 555, 214, 570), (986, 571, 213, 413), (985, 572, 221, 573), (984, 466, 126, 574), (983, 575, 212, 412), (982, 576, 222, 577), (981, 552, 211, 578), (288, 893, 1260, 1077), (979, 580, 223, 581), (978, 551, 210, 582), (977, 583, 209, 409), (976, 584, 224, 585), (975, 467, 127, 586), (974, 587, 208, 408), (973, 588, 225, 589), (972, 548, 207, 590), (971, 591, 100, 300), (970, 592, 226, 593), (969, 547, 206, 594), (464, 124, 1183, 1182), (966, 597, 205, 405), (965, 598, 227, 599), (963, 601, 101, 301), (962, 602, 228, 603), (960, 605, 204, 404), (959, 606, 229, 607), (958, 482, 141, 608), (957, 609, 203, 403), (956, 610, 230, 611), (954, 613, 89, 289), (953, 614, 231, 615), (952, 540, 201, 616), (951, 617, 200, 400), (950, 618, 232, 619), (949, 483, 142, 620), (948, 621, 199, 399), (947, 622, 233, 623), (946, 537, 198, 624), (945, 625, 104, 304), (944, 626, 234, 627), (943, 536, 197, 628), (942, 629, 196, 396), (941, 630, 235, 631), (893, 695, 1211, 1260), (939, 633, 195, 395), (938, 634, 236, 635), (937, 533, 194, 636), (936, 637, 105, 305), (935, 638, 237, 639), (934, 532, 193, 640), (933, 641, 192, 392), (932, 642, 238, 643), (930, 645, 191, 391), (929, 646, 239, 647), (928, 529, 190, 648), (927, 649, 88, 288), (926, 650, 240, 651), (925, 528, 189, 652), (924, 653, 188, 388), (923, 654, 241, 655), (922, 487, 146, 656), (921, 657, 187, 387), (920, 658, 242, 659), (919, 525, 186, 660), (918, 661, 108, 308), (917, 662, 243, 663), (916, 524, 185, 664), (915, 665, 184, 384), (914, 666, 244, 667), (913, 479, 139, 668), (912, 669, 183, 383), (910, 672, 1413, 1416), (910, 521, 182, 672), (909, 673, 109, 309), (908, 674, 245, 675), (907, 520, 181, 676), (906, 677, 180, 380), (905, 678, 246, 679), (904, 490, 149, 680), (903, 681, 179, 379), (902, 682, 247, 683), (901, 517, 178, 684), (463, 123, 1181, 1180), (899, 686, 248, 687), (898, 516, 177, 688), (897, 689, 176, 376), (896, 690, 249, 691), (895, 491, 150, 692), (894, 693, 175, 375), (893, 694, 250, 695), (892, 513, 174, 696), (891, 697, 112, 312), (890, 698, 251, 699), (889, 512, 173, 700), (888, 701, 172, 372), (887, 702, 252, 703), (886, 478, 138, 704), (885, 705, 171, 371), (884, 706, 253, 707), (883, 509, 170, 708), (882, 709, 113, 313), (881, 710, 254, 711), (880, 508, 169, 712), (879, 713, 168, 368), (878, 714, 255, 715), (877, 493, 153, 716), (876, 717, 167, 367), (875, 718, 256, 719), (874, 505, 166, 720), (462, 122, 1179, 1178), (872, 722, 257, 723), (871, 504, 165, 724), (870, 725, 164, 364), (869, 726, 258, 727), (868, 494, 154, 728), (867, 729, 163, 363), (866, 730, 259, 731), (865, 501, 162, 732), (864, 733, 116, 316), (863, 734, 260, 735), (862, 500, 161, 736), (861, 1378, 737, 160, 360), (817, 546, 1230, 1251), (859, 739, 159, 359), (858, 740, 261, 741), (856, 743, 117, 317), (855, 744, 262, 745), (854, 497, 157, 746), (853, 747, 156, 356), (852, 748, 263, 749), (461, 121, 1177, 1176), (850, 751, 155, 355), (849, 752, 264, 753), (848, 455, 115, 754), (663, 918, 1271, 1207), (846, 756, 265, 757), (845, 454, 114, 758), (844, 759, 152, 352), (843, 760, 266, 761), (842, 438, 98, 762), (841, 763, 151, 351), (840, 764, 267, 765), (839, 451, 111, 766), (137, 337, 1128, 1201), (837, 768, 268, 769), (836, 450, 110, 770), (835, 771, 148, 348), (834, 772, 269, 773), (1023, 339, 1401, 1409), (832, 775, 147, 347), (831, 776, 270, 777), (830, 447, 107, 778), (829, 779, 128, 328), (828, 780, 271, 781), (827, 446, 106, 782), (826, 783, 144, 344), (825, 784, 272, 785), (795, 817, 1251, 1246), (823, 787, 143, 343), (822, 788, 273, 789), (821, 443, 103, 790), (820, 791, 129, 329), (819, 792, 274, 793), (818, 442, 102, 794), (460, 120, 1175, 1174), (816, 796, 140, 340), (815, 797, 275, 798), (814, 427, 87, 799), (43, 437, 1168, 1129), (812, 801, 276, 802), (811, 426, 86, 803), (918, 308, 1094, 1271), (809, 805, 277, 806), (136, 336, 1126, 1199), (805, 808, 807, 277), (217, 558, 808, 805), (459, 119, 1173, 1172), (555, 809, 806, 214), (77, 417, 809, 555), (417, 217, 805, 809), (42, 436, 1166, 1127), (214, 806, 810, 414), (806, 277, 804, 810), (801, 811, 803, 276), (213, 554, 811, 801), (554, 32, 426, 811), (551, 812, 802, 210), (76, 413, 812, 551), (413, 213, 801, 812), (135, 335, 1124, 1197), (210, 802, 813, 410), (802, 276, 800, 813), (797, 814, 799, 275), (209, 550, 814, 797), (550, 33, 427, 814), (547, 815, 798, 206), (75, 409, 815, 547), (409, 209, 797, 815), (406, 816, 340, 46), (206, 798, 816, 406), (798, 275, 796, 816), (1005, 546, 1334, 1369), (458, 118, 1171, 1170), (860, 738, 1344, 1361), (1355, 1383, 1393, 1394), (968, 595, 1337, 1367), (738, 1041, 1374, 1372, 1344), (544, 968, 1367, 1332), (1385, 1376, 1396, 1399), (792, 818, 794, 274), (204, 543, 818, 792), (543, 47, 442, 818), (540, 819, 793, 201), (74, 404, 819, 540), (404, 204, 792, 819), (401, 820, 329, 35), (201, 793, 820, 401), (793, 274, 791, 820), (788, 821, 790, 273), (200, 539, 821, 788), (539, 48, 443, 821), (536, 822, 789, 197), (73, 400, 822, 536), (400, 200, 788, 822), (397, 823, 343, 49), (197, 789, 823, 397), (789, 273, 787, 823), (784, 824, 786, 272), (196, 535, 824, 784), (41, 435, 1164, 1125), (532, 825, 785, 193), (72, 396, 825, 532), (396, 196, 784, 825), (393, 826, 344, 50), (193, 785, 826, 393), (785, 272, 783, 826), (780, 827, 782, 271), (192, 531, 827, 780), (531, 51, 446, 827), (528, 828, 781, 189), (71, 392, 828, 528), (392, 192, 780, 828), (389, 829, 328, 34), (189, 781, 829, 389), (781, 271, 779, 829), (776, 830, 778, 270), (188, 527, 830, 776), (527, 52, 447, 830), (524, 831, 777, 185), (70, 388, 831, 524), (388, 188, 776, 831), (385, 832, 347, 53), (185, 777, 832, 385), (777, 270, 775, 832), (772, 833, 774, 269), (184, 523, 833, 772), (339, 45, 1402, 1401), (520, 834, 773, 181), (69, 384, 834, 520), (384, 184, 772, 834), (381, 835, 348, 54), (773, 269, 771, 835), (768, 836, 770, 268), (180, 519, 836, 768), (519, 55, 450, 836), (516, 837, 769, 177), (68, 380, 837, 516), (380, 180, 768, 837), (134, 334, 1122, 1195), (177, 769, 838, 377), (769, 268, 767, 838), (764, 839, 766, 267), (176, 515, 839, 764), (515, 56, 451, 839), (512, 840, 765, 173), (67, 376, 840, 512), (376, 176, 764, 840), (373, 841, 351, 57), (173, 765, 841, 373), (765, 267, 763, 841), (760, 842, 762, 266), (172, 511, 842, 760), (511, 44, 438, 842), (508, 843, 761, 169), (66, 372, 843, 508), (372, 172, 760, 843), (369, 844, 352, 58), (169, 761, 844, 369), (761, 266, 759, 844), (756, 845, 758, 265), (168, 507, 845, 756), (507, 59, 454, 845), (504, 846, 757, 165), (65, 368, 846, 504), (368, 168, 756, 846), (40, 434, 1162, 1123), (165, 757, 847, 365), (757, 265, 755, 847), (752, 848, 754, 264), (164, 503, 848, 752), (503, 60, 455, 848), (500, 849, 753, 161), (64, 364, 849, 500), (364, 164, 752, 849), (361, 850, 355, 61), (161, 753, 850, 361), (753, 264, 751, 850), (748, 851, 750, 263), (160, 499, 851, 748), (699, 891, 1259, 1212), (497, 852, 749, 157), (63, 360, 852, 497), (360, 160, 748, 852), (357, 853, 356, 62), (157, 749, 853, 357), (749, 263, 747, 853), (744, 854, 746, 262), (159, 498, 854, 744), (498, 63, 497, 854), (455, 855, 745, 115), (60, 359, 855, 455), (359, 159, 744, 855), (315, 856, 317, 23), (115, 745, 856, 315), (745, 262, 743, 856), (740, 857, 742, 261), (101, 441, 857, 740), (964, 544, 1332, 1365), (494, 858, 741, 154), (20, 301, 858, 494), (301, 101, 740, 858), (354, 859, 359, 60), (154, 741, 859, 354), (741, 261, 739, 859), (1383, 1372, 1388, 1393), (1007, 604, 1354, 1371), (387, 917, 1270, 1134), (158, 742, 1356, 1329), (961, 545, 1352, 1364), (441, 1007, 1371, 1351), (358, 1377, 861, 360, 63), (546, 817, 1357, 1334), (604, 961, 1364, 1354), (734, 862, 736, 260), (163, 502, 862, 734), (502, 64, 500, 862), (438, 863, 735, 98), (44, 363, 863, 438), (363, 163, 734, 863), (298, 864, 316, 17), (98, 735, 864, 298), (735, 260, 733, 864), (730, 865, 732, 259), (89, 429, 865, 730), (429, 35, 501, 865), (478, 866, 731, 138), (8, 289, 866, 478), (289, 89, 730, 866), (338, 867, 363, 44), (138, 731, 867, 338), (731, 259, 729, 867), (726, 868, 728, 258), (129, 469, 868, 726), (469, 20, 494, 868), (501, 869, 727, 162), (35, 329, 869, 501), (329, 129, 726, 869), (362, 870, 364, 64), (162, 727, 870, 362), (727, 258, 725, 870), (722, 871, 724, 257), (167, 506, 871, 722), (506, 65, 504, 871), (426, 872, 723, 86), (32, 367, 872, 426), (367, 167, 722, 872), (133, 333, 1120, 1193), (86, 723, 873, 286), (723, 257, 721, 873), (718, 874, 720, 256), (116, 456, 874, 718), (456, 61, 505, 874), (466, 875, 719, 126), (17, 316, 875, 466), (316, 116, 718, 875), (326, 876, 367, 32), (126, 719, 876, 326), (719, 256, 717, 876), (714, 877, 716, 255), (155, 495, 877, 714), (495, 23, 493, 877), (505, 878, 715, 166), (61, 355, 878, 505), (355, 155, 714, 878), (366, 879, 368, 65), (166, 715, 879, 366), (715, 255, 713, 879), (710, 880, 712, 254), (171, 510, 880, 710), (510, 66, 508, 880), (451, 881, 711, 111), (56, 371, 881, 451), (371, 171, 710, 881), (1048, 311, 1308, 1319), (111, 711, 882, 311), (711, 254, 709, 882), (706, 883, 708, 253), (100, 440, 883, 706), (440, 46, 509, 883), (491, 884, 707, 150), (19, 300, 884, 491), (300, 100, 706, 884), (350, 885, 371, 56), (150, 707, 885, 350), (707, 253, 705, 885), (702, 886, 704, 252), (140, 480, 886, 702), (480, 8, 478, 886), (509, 887, 703, 170), (46, 340, 887, 509), (340, 140, 702, 887), (370, 888, 372, 66), (170, 703, 888, 370), (703, 252, 701, 888), (698, 889, 700, 251), (175, 514, 889, 698), (514, 67, 512, 889), (39, 433, 1160, 1121), (891, 312, 1096, 1259), (375, 175, 698, 890), (917, 663, 1207, 1270), (132, 332, 1118, 1191), (699, 251, 697, 891), (694, 892, 696, 250), (88, 428, 892, 694), (428, 34, 513, 892), (38, 432, 1158, 1119), (131, 331, 1116, 1189), (288, 88, 694, 893), (37, 431, 1156, 1117), (130, 330, 1114, 1187), (695, 250, 693, 894), (690, 895, 692, 249), (128, 468, 895, 690), (468, 19, 491, 895), (513, 896, 691, 174), (34, 328, 896, 513), (328, 128, 690, 896), (374, 897, 376, 67), (174, 691, 897, 374), (691, 249, 689, 897), (686, 898, 688, 248), (179, 518, 898, 686), (518, 68, 516, 898), (36, 430, 1154, 1115), (375, 890, 1258, 1131), (379, 179, 686, 899), (890, 699, 1212, 1258), (804, 1059, 1307, 1217), (687, 248, 685, 900), (682, 901, 684, 247), (112, 452, 901, 682), (452, 57, 517, 901), (838, 767, 1215, 1253), (1059, 807, 1247, 1307), (312, 112, 682, 902), (630, 941, 1284, 1236), (377, 838, 1253, 1132), (683, 247, 681, 903), (678, 904, 680, 246), (904, 678, 1315, 1317), (313, 982, 1318, 1310), (517, 905, 679, 178), (57, 351, 905, 517), (351, 151, 678, 905), (378, 906, 380, 68), (178, 679, 906, 378), (679, 246, 677, 906), (674, 907, 676, 245), (183, 522, 907, 674), (522, 69, 520, 907), (447, 908, 675, 107), (52, 383, 908, 447), (383, 183, 674, 908), (307, 909, 309, 22), (107, 675, 909, 307), (675, 245, 673, 909), (669, 912, 1418, 1414), (941, 533, 1227, 1284), (980, 579, 1203, 1290), (487, 911, 671, 146), (1058, 286, 1076, 1306), (125, 325, 1112, 1185), (346, 912, 383, 52), (146, 671, 912, 346), (672, 1024, 1419, 1413), (666, 913, 668, 244), (310, 980, 1290, 1095), (31, 425, 1152, 1113), (521, 914, 667, 182), (800, 1058, 1306, 1216), (124, 324, 1110, 1183), (382, 915, 384, 69), (182, 667, 915, 382), (667, 244, 665, 915), (662, 916, 664, 243), (187, 526, 916, 662), (526, 70, 524, 916), (813, 800, 1216, 1250), (30, 424, 1150, 1111), (387, 187, 662, 917), (666, 914, 1269, 1241), (123, 323, 1108, 1181), (663, 243, 661, 918), (658, 919, 660, 242), (410, 813, 1250, 1136), (29, 423, 1148, 1109), (914, 521, 1225, 1269), (122, 322, 1106, 1179), (940, 630, 1236, 1283), (28, 422, 1146, 1107), (121, 321, 1104, 1177), (659, 242, 657, 921), (654, 922, 656, 241), (27, 421, 1144, 1105), (120, 320, 1102, 1175), (525, 923, 655, 186), (632, 940, 1283, 1237), (26, 420, 1142, 1103), (386, 924, 388, 70), (186, 655, 924, 386), (655, 241, 653, 924), (650, 925, 652, 240), (191, 530, 925, 650), (530, 71, 528, 925), (1005, 596, 1233, 1296), (479, 913, 1268, 1218), (391, 191, 650, 926), (119, 319, 1100, 1173), (25, 419, 1140, 1101), (651, 240, 649, 927), (646, 928, 648, 239), (108, 448, 928, 646), (448, 53, 529, 928), (546, 1005, 1296, 1230), (913, 666, 1241, 1268), (308, 108, 646, 929), (118, 318, 1098, 1171), (24, 418, 1138, 1099), (647, 239, 645, 930), (642, 931, 644, 238), (147, 488, 931, 642), (488, 22, 486, 931), (529, 932, 643, 190), (53, 347, 932, 529), (347, 147, 642, 932), (390, 933, 392, 71), (190, 643, 933, 390), (643, 238, 641, 933), (181, 773, 835), (195, 534, 934, 638), (534, 72, 532, 934), (443, 935, 639, 103), (48, 395, 935, 443), (395, 195, 638, 935), (303, 936, 305, 21), (103, 639, 936, 303), (639, 237, 637, 936), (634, 937, 636, 236), (1056, 795, 1246, 1305), (634, 938, 1282, 1238), (483, 938, 635, 142), (481, 1056, 1305, 1219), (337, 43, 1129, 1128), (342, 939, 395, 48), (142, 635, 939, 342), (635, 236, 633, 939), (630, 940, 632, 235), (938, 483, 1220, 1282), (437, 97, 1169, 1168), (533, 941, 631, 194), (336, 42, 1127, 1126), (436, 96, 1167, 1166), (394, 942, 396, 72), (194, 631, 942, 394), (631, 235, 629, 942), (626, 943, 628, 234), (199, 538, 943, 626), (538, 73, 536, 943), (439, 944, 627, 99), (45, 399, 944, 439), (399, 199, 626, 944), (299, 945, 304, 18), (99, 627, 945, 299), (627, 234, 625, 945), (622, 946, 624, 233), (335, 41, 1125, 1124), (810, 804, 1217, 1249), (479, 947, 623, 139), (435, 95, 1165, 1164), (670, 911, 1267, 1242), (339, 948, 399, 45), (139, 623, 948, 339), (623, 233, 621, 948), (618, 949, 620, 232), (334, 40, 1123, 1122), (414, 810, 1249, 1137), (537, 950, 619, 198), (533, 937, 1281, 1227), (434, 94, 1163, 1162), (398, 951, 400, 73), (198, 619, 951, 398), (619, 232, 617, 951), (614, 952, 616, 231), (203, 542, 952, 614), (542, 74, 540, 952), (427, 953, 615, 87), (33, 403, 953, 427), (403, 203, 614, 953), (287, 954, 289, 8), (87, 615, 954, 287), (615, 231, 613, 954), (610, 955, 612, 230), (104, 444, 955, 610), (444, 49, 541, 955), (467, 956, 611, 127), (18, 304, 956, 467), (304, 104, 610, 956), (327, 957, 403, 33), (127, 611, 957, 327), (611, 230, 609, 957), (606, 958, 608, 229), (143, 484, 958, 606), (484, 21, 482, 958), (541, 959, 607, 202), (49, 343, 959, 541), (343, 143, 606, 959), (402, 960, 404, 74), (202, 607, 960, 402), (607, 229, 605, 960), (602, 961, 604, 228), (205, 545, 961, 602), (817, 795, 1349, 1357), (442, 962, 603, 102), (47, 405, 962, 442), (405, 205, 602, 962), (302, 963, 301, 20), (102, 603, 963, 302), (603, 228, 601, 963), (227, 598, 105, 637, 237, 638, 934, 640, 1016, 445, 964, 600), (445, 50, 544, 964), (482, 965, 599, 141), (21, 305, 965, 482), (305, 105, 598, 965), (341, 966, 405, 47), (141, 599, 966, 341), (599, 227, 597, 966), (595, 967, 1366, 1337), (144, 485, 967, 595), (911, 487, 1222, 1267), (600, 964, 1365, 1353), (50, 344, 968, 544), (344, 144, 595, 968), (1006, 600, 1353, 1370), (967, 596, 1340, 1366), (545, 1006, 1370, 1352), (592, 969, 594, 226), (208, 549, 969, 592), (549, 75, 547, 969), (446, 970, 593, 106), (51, 408, 970, 446), (408, 208, 592, 970), (306, 971, 300, 19), (106, 593, 971, 306), (593, 226, 591, 971), (588, 972, 590, 225), (109, 449, 972, 588), (449, 54, 548, 972), (486, 973, 589, 145), (22, 309, 973, 486), (309, 109, 588, 973), (345, 974, 408, 51), (145, 589, 974, 345), (589, 225, 587, 974), (584, 975, 586, 224), (148, 489, 975, 584), (489, 18, 467, 975), (548, 976, 585, 207), (54, 348, 976, 548), (348, 148, 584, 976), (407, 977, 409, 75), (207, 585, 977, 407), (585, 224, 583, 977), (580, 978, 582, 223), (212, 553, 978, 580), (553, 76, 551, 978), (450, 979, 581, 110), (55, 412, 979, 450), (412, 212, 580, 979), (333, 39, 1121, 1120), (110, 581, 980, 310), (581, 223, 579, 980), (576, 981, 578, 222), (113, 453, 981, 576), (453, 58, 552, 981), (490, 982, 577, 149), (151, 763, 1313, 1312), (313, 113, 576, 982), (349, 983, 412, 55), (149, 577, 983, 349), (577, 222, 575, 983), (572, 984, 574, 221), (152, 492, 984, 572), (492, 17, 466, 984), (552, 985, 573, 211), (58, 352, 985, 552), (352, 152, 572, 985), (411, 986, 413, 76), (211, 573, 986, 411), (573, 221, 571, 986), (568, 987, 570, 220), (216, 557, 987, 568), (557, 77, 555, 987), (454, 988, 569, 114), (59, 416, 988, 454), (416, 216, 568, 988), (937, 634, 1238, 1281), (114, 569, 989, 314), (569, 220, 567, 989), (564, 990, 566, 219), (117, 457, 990, 564), (457, 62, 556, 990), (493, 991, 565, 153), (23, 317, 991, 493), (317, 117, 564, 991), (353, 992, 416, 59), (153, 565, 992, 353), (565, 219, 563, 992), (560, 993, 562, 218), (156, 496, 993, 560), (433, 93, 1161, 1160), (556, 994, 561, 215), (62, 356, 994, 556), (356, 156, 560, 994), (415, 995, 417, 77), (215, 561, 995, 415), (561, 218, 559, 995), (559, 996, 558, 217), (218, 562, 996, 559), (860, 481, 1219, 1256), (563, 997, 557, 216), (219, 566, 997, 563), (566, 215, 415, 997), (1028, 377, 1132, 1298), (220, 570, 998, 567), (570, 214, 414, 998), (571, 999, 554, 213), (221, 574, 999, 571), (574, 126, 326, 999), (575, 1000, 553, 212), (222, 578, 1000, 575), (578, 211, 411, 1000), (332, 38, 1119, 1118), (223, 582, 1001, 579), (582, 210, 410, 1001), (583, 1002, 550, 209), (224, 586, 1002, 583), (586, 127, 327, 1002), (587, 1003, 549, 208), (225, 590, 1003, 587), (590, 207, 407, 1003), (591, 1004, 440, 100), (226, 594, 1004, 591), (594, 206, 406, 1004), (795, 1056, 1373, 1349), (358, 158, 1329, 1350, 1379), (432, 92, 1159, 1158), (597, 1006, 545, 205), (227, 600, 1006, 597), (1056, 481, 1326, 1373), (601, 1007, 441, 101), (228, 604, 1007, 601), (857, 441, 1351, 1360), (605, 1008, 543, 204), (229, 608, 1008, 605), (608, 141, 341, 1008), (609, 1009, 542, 203), (230, 612, 1009, 609), (612, 202, 402, 1009), (613, 1010, 429, 89), (231, 616, 1010, 613), (616, 201, 401, 1010), (617, 1011, 539, 200), (232, 620, 1011, 617), (620, 142, 342, 1011), (621, 1012, 538, 199), (233, 624, 1012, 621), (624, 198, 398, 1012), (625, 1013, 444, 104), (234, 628, 1013, 625), (628, 197, 397, 1013), (629, 1014, 535, 196), (235, 632, 1014, 629), (738, 860, 1256, 1243), (633, 1015, 534, 195), (236, 636, 1015, 633), (636, 194, 394, 1015), (835, 381, 181), (640, 193, 393, 1016), (641, 1017, 531, 192), (238, 644, 1017, 641), (644, 145, 345, 1017), (645, 1018, 530, 191), (239, 648, 1018, 645), (648, 190, 390, 1018), (649, 1019, 428, 88), (240, 652, 1019, 649), (652, 189, 389, 1019), (653, 1020, 527, 188), (241, 656, 1020, 653), (656, 146, 346, 1020), (657, 1021, 526, 187), (242, 660, 1021, 657), (660, 186, 386, 1021), (661, 1022, 448, 108), (243, 664, 1022, 661), (664, 185, 385, 1022), (665, 1023, 523, 184), (244, 668, 1023, 665), (668, 139, 339, 1023), (669, 1024, 522, 183), (670, 910, 1416, 1411), (672, 182, 382, 1024), (673, 1025, 449, 109), (676, 181, 381, 1025), (677, 1026, 519, 180), (246, 680, 1026, 677), (680, 149, 349, 1026), (681, 1027, 518, 179), (247, 684, 1027, 681), (684, 178, 378, 1027), (685, 1028, 1298, 1209), (248, 688, 1028, 685), (688, 177, 377, 1028), (689, 1029, 515, 176), (249, 692, 1029, 689), (692, 150, 350, 1029), (693, 1030, 514, 175), (250, 696, 1030, 693), (696, 174, 374, 1030), (697, 1031, 452, 112), (251, 700, 1031, 697), (700, 173, 373, 1031), (701, 1032, 511, 172), (252, 704, 1032, 701), (704, 138, 338, 1032), (705, 1033, 510, 171), (253, 708, 1033, 705), (708, 170, 370, 1033), (709, 1034, 453, 113), (254, 712, 1034, 709), (712, 169, 369, 1034), (713, 1035, 507, 168), (255, 716, 1035, 713), (716, 153, 353, 1035), (717, 1036, 506, 167), (256, 720, 1036, 717), (720, 166, 366, 1036), (331, 37, 1117, 1116), (257, 724, 1037, 721), (724, 165, 365, 1037), (725, 1038, 503, 164), (258, 728, 1038, 725), (728, 154, 354, 1038), (729, 1039, 502, 163), (259, 732, 1039, 729), (732, 162, 362, 1039), (733, 1040, 456, 116), (260, 736, 1040, 733), (736, 161, 361, 1040), (737, 1380, 1041, 499, 160), (596, 1005, 1369, 1340), (431, 91, 1157, 1156), (739, 1042, 498, 159), (261, 742, 1042, 739), (742, 158, 358, 1042), (743, 1043, 457, 117), (262, 746, 1043, 743), (746, 157, 357, 1043), (747, 1044, 496, 156), (263, 750, 1044, 747), (521, 910, 1266, 1225), (751, 1045, 495, 155), (264, 754, 1045, 751), (754, 115, 315, 1045), (330, 36, 1115, 1114), (265, 758, 1046, 755), (758, 114, 314, 1046), (759, 1047, 492, 152), (266, 762, 1047, 759), (762, 98, 298, 1047), (763, 1048, 1319, 1313), (267, 766, 1048, 763), (766, 111, 311, 1048), (430, 90, 1155, 1154), (268, 770, 1049, 767), (770, 110, 310, 1049), (771, 1050, 489, 148), (269, 774, 1050, 771), (299, 1050, 1410, 1405), (775, 1051, 488, 147), (270, 778, 1051, 775), (778, 107, 307, 1051), (779, 1052, 468, 128), (271, 782, 1052, 779), (782, 106, 306, 1052), (783, 1053, 485, 144), (272, 786, 1053, 783), (910, 670, 1242, 1266), (787, 1054, 484, 143), (273, 790, 1054, 787), (790, 103, 303, 1054), (791, 1055, 469, 129), (274, 794, 1055, 791), (794, 102, 302, 1055), (742, 857, 1360, 1356), (481, 860, 1361, 1326), (618, 950, 1288, 1234), (796, 1057, 480, 140), (275, 799, 1057, 796), (799, 87, 287, 1057), (1001, 410, 1136, 1295), (276, 803, 1058, 800), (803, 86, 286, 1058), (950, 537, 1229, 1288), (277, 807, 1059, 804), (579, 1001, 1295, 1203), (1307, 1064, 1065, 1200), (1306, 1076, 1075, 1192), (1305, 1072, 1073, 1219), (1304, 1090, 1091, 1221), (1303, 1095, 1085, 1176), (1302, 1097, 1093, 1184), (1301, 1082, 1083, 1223), (1300, 1118, 1119, 1224), (1299, 1130, 1113, 1152), (1298, 1132, 1105, 1144), (1297, 1126, 1127, 1228), (1296, 1110, 1111, 1230), (1295, 1136, 1121, 1160), (1294, 1137, 1129, 1168), (1293, 1102, 1103, 1231), (1292, 1174, 1175, 1232), (1291, 1202, 1169, 1092), (1290, 1203, 1161, 1084), (1289, 1182, 1183, 1233), (1283, 1198, 1199, 1237), (1263, 1209, 1145, 1066), (1257, 1213, 1153, 1074), (1256, 1190, 1191, 1243), (1255, 1158, 1159, 1244), (1254, 1214, 1185, 1112), (1253, 1215, 1177, 1104), (1252, 1166, 1167, 1245), (1251, 1150, 1151, 1246), (1250, 1216, 1193, 1120), (1249, 1217, 1201, 1128), (1248, 1142, 1143, 1247), (1231, 1103, 1142, 1248), (1137, 1249, 1128, 1129), (1136, 1250, 1120, 1121), (1230, 1111, 1150, 1251), (1228, 1127, 1166, 1252), (1132, 1253, 1104, 1105), (1130, 1254, 1112, 1113), (1224, 1119, 1158, 1255), (1219, 1073, 1190, 1256), (1076, 1257, 1074, 1075), (1106, 1258, 1212, 1179), (1107, 1131, 1258, 1106), (1178, 1259, 1096, 1087), (1179, 1212, 1259, 1178), (1068, 1260, 1211, 1147), (1069, 1077, 1260, 1068), (1146, 1261, 1131, 1107), (1147, 1211, 1261, 1146), (1122, 1262, 1210, 1195), (1123, 1133, 1262, 1122), (1194, 1263, 1066, 1067), (1195, 1210, 1263, 1194), (1086, 1264, 1208, 1163), (1087, 1096, 1264, 1086), (1162, 1265, 1133, 1123), (1163, 1208, 1265, 1162), (1181, 1108, 1266, 1242), (1108, 1109, 1225, 1266), (1089, 1180, 1267, 1222), (1180, 1181, 1242, 1267), (1149, 1070, 1268, 1241), (1070, 1071, 1218, 1268), (1109, 1148, 1269, 1225), (1148, 1149, 1241, 1269), (1098, 1270, 1207, 1171), (1099, 1134, 1270, 1098), (1170, 1271, 1094, 1079), (1171, 1207, 1271, 1170), (1197, 1124, 1272, 1240), (1124, 1125, 1226, 1272), (1060, 1273, 1206, 1139), (1061, 1196, 1273, 1060), (1196, 1197, 1240, 1273), (1138, 1274, 1134, 1099), (1139, 1206, 1274, 1138), (1165, 1088, 1275, 1239), (1088, 1089, 1222, 1275), (1125, 1164, 1276, 1226), (1164, 1165, 1239, 1276), (1114, 1277, 1205, 1187), (1115, 1135, 1277, 1114), (1186, 1278, 1077, 1069), (1187, 1205, 1278, 1186), (1078, 1279, 1204, 1155), (1079, 1094, 1279, 1078), (1154, 1280, 1135, 1115), (1155, 1204, 1280, 1154), (1173, 1100, 1281, 1238), (1100, 1101, 1227, 1281), (1081, 1172, 1282, 1220), (1172, 1173, 1238, 1282), (1141, 1062, 1283, 1236), (1062, 1063, 1198, 1283), (1101, 1140, 1284, 1227), (1140, 1141, 1236, 1284), (1189, 1116, 1285, 1235), (1116, 1117, 1229, 1285), (1071, 1188, 1286, 1218), (1188, 1189, 1235, 1286), (1157, 1080, 1287, 1234), (1080, 1081, 1220, 1287), (1117, 1156, 1288, 1229), (1156, 1157, 1234, 1288), (1221, 1091, 1182, 1289), (1095, 1290, 1084, 1085), (1097, 1291, 1092, 1093), (1223, 1083, 1174, 1292), (1232, 1175, 1102, 1293), (1202, 1294, 1168, 1169), (1203, 1295, 1160, 1161), (1233, 1183, 1110, 1296), (1237, 1199, 1126, 1297), (1209, 1298, 1144, 1145), (1213, 1299, 1152, 1153), (1243, 1191, 1118, 1300), (1244, 1159, 1082, 1301), (1214, 1302, 1184, 1185), (1215, 1303, 1176, 1177), (1245, 1167, 1090, 1304), (1246, 1151, 1072, 1305), (1216, 1306, 1192, 1193), (1217, 1307, 1200, 1201), (1247, 1143, 1064, 1307), (476, 136, 1199, 1198), (477, 137, 1201, 1200), (922, 654, 1239, 1275), (535, 1014, 1297, 1228), (487, 922, 1275, 1222), (1014, 632, 1237, 1297), (9, 458, 1170, 1079), (923, 525, 1226, 1276), (499, 1041, 1300, 1224), (10, 459, 1172, 1081), (278, 0, 1061, 1060), (654, 923, 1276, 1239), (1041, 738, 1243, 1300), (11, 460, 1174, 1083), (279, 1, 1063, 1062), (12, 461, 1176, 1085), (314, 989, 1291, 1097), (280, 3, 1065, 1064), (13, 462, 1178, 1087), (989, 567, 1202, 1291), (281, 2, 1067, 1066), (365, 847, 1254, 1130), (14, 463, 1180, 1089), (282, 4, 1069, 1068), (847, 755, 1214, 1254), (15, 464, 1182, 1091), (283, 5, 1071, 1070), (899, 687, 1210, 1262), (16, 465, 1184, 1093), (284, 6, 1073, 1072), (379, 899, 1262, 1133), (285, 7, 1075, 1074), (286, 873, 1257, 1076), (873, 721, 1213, 1257), (926, 651, 1205, 1277), (391, 926, 1277, 1135), (687, 900, 1263, 1210), (4, 470, 1186, 1069), (496, 1044, 1301, 1223), (5, 471, 1188, 1071), (1252, 1245, 1304, 824), (290, 9, 1079, 1078), (900, 685, 1209, 1263), (1044, 750, 1244, 1301), (6, 472, 1190, 1073), (927, 288, 1077, 1278), (291, 10, 1081, 1080), (7, 473, 1192, 1075), (651, 927, 1278, 1205), (292, 11, 1083, 1082), (2, 474, 1194, 1067), (824, 535, 1228, 1252), (293, 12, 1085, 1084), (0, 475, 1196, 1061), (562, 993, 1292, 1232), (294, 13, 1087, 1086), (1, 476, 1198, 1063), (993, 496, 1223, 1292), (295, 14, 1089, 1088), (902, 683, 1208, 1264), (750, 851, 1255, 1244), (3, 477, 1200, 1065), (296, 15, 1091, 1090), (312, 902, 1264, 1096), (851, 499, 1224, 1255), (297, 16, 1093, 1092), (929, 647, 1204, 1279), (903, 379, 1133, 1265), (755, 1046, 1302, 1214), (308, 929, 1279, 1094), (683, 903, 1265, 1208), (1046, 314, 1097, 1302), (78, 278, 1060, 1139), (79, 279, 1062, 1141), (930, 391, 1135, 1280), (80, 280, 1064, 1143), (647, 930, 1280, 1204), (81, 281, 1066, 1145), (82, 282, 1068, 1147), (558, 996, 1293, 1231), (83, 283, 1070, 1149), (996, 562, 1232, 1293), (84, 284, 1072, 1151), (85, 285, 1074, 1153), (767, 1049, 1303, 1215), (946, 622, 1235, 1285), (1049, 310, 1095, 1303), (90, 290, 1078, 1155), (537, 946, 1285, 1229), (91, 291, 1080, 1157), (92, 292, 1082, 1159), (567, 998, 1294, 1202), (93, 293, 1084, 1161), (947, 479, 1218, 1286), (998, 414, 1137, 1294), (94, 294, 1086, 1163), (622, 947, 1286, 1235), (418, 78, 1139, 1138), (95, 295, 1088, 1165), (318, 24, 1099, 1098), (419, 79, 1141, 1140), (96, 296, 1090, 1167), (319, 25, 1101, 1100), (420, 80, 1143, 1142), (97, 297, 1092, 1169), (320, 26, 1103, 1102), (421, 81, 1145, 1144), (321, 27, 1105, 1104), (422, 82, 1147, 1146), (322, 28, 1107, 1106), (423, 83, 1149, 1148), (323, 29, 1109, 1108), (424, 84, 1151, 1150), (324, 30, 1111, 1110), (807, 808, 1248, 1247), (949, 618, 1234, 1287), (425, 85, 1153, 1152), (325, 31, 1113, 1112), (808, 558, 1231, 1248), (483, 949, 1287, 1220), (612, 955, 202), (202, 955, 541), (1319, 1308, 1309, 1311), (1308, 1316, 1310, 1309), (1312, 1311, 1317, 1315), (1311, 1309, 1314, 1317), (1309, 1310, 1318, 1314), (1313, 1319, 1311, 1312), (982, 490, 1314, 1318), (678, 151, 1312, 1315), (490, 904, 1317, 1314), (882, 313, 1310, 1316), (1371, 1322, 1321, 1351), (1370, 1323, 1324, 1352), (1368, 1336, 1335, 1325), (1367, 1337, 1338, 1339), (1365, 1332, 1333, 1353), (1364, 1330, 1331, 1354), (1362, 1341, 1342, 1343), (1360, 1328, 1329, 1356), (1359, 1345, 1327, 1320), (1358, 1346, 1347, 1348), (1346, 1357, 1349, 1347), (1335, 1334, 1357, 1346), (1330, 1358, 1348, 1331), (1324, 1325, 1358, 1330), (1325, 1335, 1346, 1358), (1322, 1359, 1320, 1321), (1331, 1348, 1359, 1322), (1348, 1347, 1345, 1359), (1351, 1321, 1328, 1360), (1341, 1361, 1344, 1342), (1327, 1326, 1361, 1341), (1328, 1362, 1343, 1329), (1321, 1320, 1362, 1328), (1320, 1327, 1341, 1362), (1329, 1343, 1363, 1381, 1350), (1343, 1342, 1355, 1382, 1363), (1352, 1324, 1330, 1364), (1337, 1366, 1340, 1338), (1332, 1367, 1339, 1333), (1323, 1368, 1325, 1324), (1333, 1339, 1368, 1323), (1339, 1338, 1336, 1368), (1336, 1369, 1334, 1335), (1338, 1340, 1369, 1336), (1353, 1333, 1323, 1370), (1354, 1331, 1322, 1371), (1342, 1344, 1372, 1383, 1355), (1345, 1373, 1326, 1327), (1347, 1349, 1373, 1345), (1375, 1385, 1399, 1395), (861, 1377, 1384, 1376), (1377, 358, 1379, 1384), (1363, 1382, 1391, 1392), (737, 1378, 1385, 1375), (1378, 861, 1376, 1385), (1382, 1355, 1394, 1391), (1041, 1380, 1386, 1374), (1380, 737, 1375, 1386), (1400, 1395, 1394, 1393), (1399, 1396, 1392, 1391), (1398, 1397, 1390, 1389), (1396, 1398, 1389, 1392), (1395, 1399, 1391, 1394), (1387, 1400, 1393, 1388), (1372, 1374, 1387, 1388), (1376, 1384, 1398, 1396), (1379, 1350, 1390, 1397), (1374, 1386, 1400, 1387), (1384, 1379, 1397, 1398), (1386, 1375, 1395, 1400), (1350, 1381, 1389, 1390), (1381, 1363, 1392, 1389), (1409, 1401, 1402, 1406), (1408, 1403, 1404, 1407), (1406, 1402, 1403, 1408), (1407, 1404, 1405, 1410), (774, 833, 1408, 1407), (1050, 774, 1407, 1410), (99, 299, 1405, 1404), (439, 99, 1404, 1403), (833, 523, 1406, 1408), (45, 439, 1403, 1402), (51, 1017, 345), (531, 1017, 51), (644, 931, 486), (245, 676, 673), (673, 676, 1025), (486, 145, 644), (74, 542, 402), (1009, 402, 542), (671, 911, 1417, 1415), (585, 207, 548), (1417, 1411, 1412, 1415), (1411, 1416, 1413, 1412), (1414, 1415, 1412), (1412, 1413, 1419, 1414), (1418, 1415, 1414), (912, 671, 1415, 1418), (911, 670, 1411, 1417), (1024, 669, 1414, 1419), (596, 1340, 1366, 967, 1289, 1233), (1304, 1289, 967, 824)])
me_plane.polygons.foreach_set('material_index', [0, 0, 1, 0, 1, 1, 2, 1, 1, 1, 0, 2, 1, 2, 1, 0, 1, 1, 2, 0, 2, 1, 0, 1, 2, 1, 1, 1, 1, 1, 1, 2, 1, 1, 0, 1, 2, 1, 1, 1, 1, 1, 0, 1, 2, 1, 1, 1, 1, 1, 2, 1, 2, 2, 2, 1, 1, 2, 0, 2, 0, 2, 2, 2, 1, 2, 0, 0, 0, 1, 1, 1, 1, 1, 1, 2, 1, 1, 2, 2, 2, 2, 2, 0, 1, 1, 1, 0, 1, 1, 1, 1, 1, 1, 1, 2, 2, 1, 1, 1, 1, 1, 1, 1, 1, 1, 1, 1, 1, 1, 1, 2, 1, 1, 1, 1, 1, 0, 1, 1, 1, 1, 1, 1, 1, 1, 1, 1, 1, 1, 1, 1, 1, 1, 1, 1, 1, 1, 1, 2, 1, 1, 1, 1, 1, 1, 1, 1, 1, 1, 0, 1, 1, 1, 1, 1, 1, 1, 1, 1, 1, 1, 1, 1, 1, 1, 1, 1, 1, 1, 1, 2, 1, 1, 1, 1, 1, 0, 1, 1, 1, 1, 1, 1, 1, 1, 1, 1, 0, 1, 2, 1, 1, 1, 1, 1, 1, 1, 0, 1, 1, 1, 2, 0, 0, 1, 1, 1, 1, 1, 1, 0, 1, 1, 1, 1, 2, 1, 1, 1, 1, 1, 1, 0, 0, 2, 1, 1, 1, 1, 1, 1, 0, 1, 1, 1, 0, 1, 1, 2, 0, 0, 0, 0, 0, 0, 0, 0, 0, 0, 0, 1, 1, 1, 1, 1, 1, 0, 1, 1, 1, 1, 1, 1, 1, 1, 1, 1, 1, 0, 0, 0, 0, 0, 0, 0, 0, 1, 1, 1, 1, 1, 1, 1, 1, 1, 1, 1, 1, 1, 1, 1, 1, 1, 1, 0, 1, 0, 0, 1, 1, 0, 0, 0, 1, 1, 1, 1, 1, 1, 1, 1, 1, 1, 1, 1, 1, 1, 1, 1, 1, 1, 1, 1, 2, 1, 1, 1, 2, 1, 1, 1, 1, 1, 1, 1, 0, 1, 1, 1, 1, 1, 1, 1, 1, 1, 1, 1, 1, 1, 1, 1, 1, 1, 1, 1, 1, 0, 0, 0, 1, 1, 0, 0, 1, 0, 1, 1, 1, 2, 2, 1, 2, 2, 1, 1, 1, 2, 1, 1, 1, 1, 1, 1, 1, 1, 1, 1, 1, 1, 1, 1, 1, 1, 1, 0, 1, 1, 1, 1, 1, 1, 0, 2, 2, 2, 2, 2, 1, 0, 2, 2, 2, 0, 1, 1, 1, 1, 1, 1, 1, 1, 1, 1, 1, 1, 1, 1, 1, 1, 1, 1, 1, 1, 1, 2, 1, 1, 1, 1, 1, 1, 1, 1, 0, 1, 1, 1, 2, 2, 1, 1, 1, 1, 1, 1, 1, 1, 1, 1, 2, 1, 1, 1, 1, 1, 1, 1, 1, 1, 1, 2, 1, 1, 1, 1, 1, 1, 1, 1, 1, 1, 1, 1, 1, 1, 1, 1, 1, 1, 1, 1, 1, 1, 1, 0, 2, 1, 2, 0, 1, 1, 1, 1, 0, 0, 1, 0, 0, 1, 1, 1, 1, 1, 1, 1, 1, 1, 1, 1, 1, 1, 0, 2, 1, 2, 2, 1, 1, 1, 1, 2, 2, 1, 2, 2, 1, 1, 2, 2, 1, 1, 1, 1, 1, 1, 1, 1, 1, 1, 1, 1, 1, 1, 1, 2, 2, 2, 1, 2, 0, 1, 1, 2, 1, 2, 0, 1, 2, 0, 1, 1, 1, 1, 1, 1, 2, 0, 1, 2, 0, 1, 1, 2, 0, 2, 0, 2, 0, 0, 1, 1, 0, 0, 1, 2, 0, 1, 1, 1, 1, 1, 1, 2, 2, 1, 0, 0, 1, 1, 1, 1, 2, 2, 1, 0, 0, 1, 1, 1, 1, 1, 1, 1, 1, 1, 1, 1, 1, 1, 1, 1, 1, 1, 1, 1, 1, 2, 2, 1, 2, 0, 1, 1, 1, 1, 2, 0, 1, 0, 0, 1, 1, 1, 1, 1, 1, 1, 1, 1, 1, 1, 1, 1, 0, 2, 1, 0, 2, 1, 1, 1, 1, 0, 2, 1, 2, 0, 1, 1, 1, 1, 1, 1, 1, 1, 1, 1, 1, 1, 2, 1, 1, 2, 1, 1, 2, 0, 0, 1, 1, 1, 1, 1, 1, 1, 1, 1, 1, 1, 0, 1, 1, 1, 1, 1, 1, 1, 0, 1, 1, 1, 1, 1, 1, 0, 0, 2, 2, 0, 0, 2, 0, 2, 1, 1, 1, 1, 1, 1, 1, 1, 1, 2, 2, 0, 2, 1, 1, 2, 0, 0, 2, 1, 1, 2, 2, 1, 2, 0, 0, 1, 1, 1, 1, 1, 1, 0, 1, 1, 1, 1, 1, 1, 2, 1, 1, 1, 1, 1, 1, 1, 1, 1, 1, 1, 1, 1, 0, 0, 0, 0, 0, 0, 2, 0, 0, 1, 1, 1, 1, 1, 1, 2, 1, 2, 2, 1, 0, 2, 1, 1, 0, 0, 0, 0, 0, 2, 0, 2, 2, 2, 0, 0, 1, 1, 1, 1, 1, 1, 0, 1, 1, 2, 0, 0, 2, 0, 0, 1, 1, 1, 0, 2, 0, 1, 1, 0, 1, 1, 2, 1, 1, 1, 2, 0, 2, 1, 1, 1, 1, 1, 1, 1, 1, 1, 1, 1, 1, 1, 1, 2, 1, 1, 1, 2, 0, 1, 1, 2, 1, 1, 1, 1, 1, 1, 1, 1, 1, 1, 1, 1, 1, 1, 1, 1, 1, 1, 1, 0, 1, 2, 2, 1, 1, 1, 1, 1, 1, 2, 1, 1, 1, 1, 1, 1, 1, 1, 1, 1, 1, 1, 1, 1, 1, 1, 1, 1, 1, 1, 2, 1, 1, 1, 1, 1, 0, 1, 1, 1, 1, 1, 2, 1, 1, 2, 2, 0, 1, 0, 0, 1, 1, 1, 1, 1, 1, 1, 1, 2, 1, 1, 1, 0, 0, 0, 1, 1, 1, 2, 1, 1, 0, 1, 1, 1, 1, 2, 1, 1, 1, 1, 1, 1, 0, 0, 2, 1, 1, 1, 1, 1, 1, 2, 0, 2, 1, 1, 1, 2, 1, 1, 2, 0, 2, 0, 0, 0, 0, 0, 0, 0, 0, 0, 0, 0, 0, 0, 0, 0, 0, 0, 0, 0, 0, 0, 0, 0, 0, 0, 0, 0, 0, 0, 0, 0, 0, 0, 0, 0, 0, 0, 0, 0, 0, 0, 0, 0, 0, 0, 0, 0, 0, 0, 0, 0, 0, 0, 0, 0, 0, 0, 0, 0, 0, 0, 0, 0, 0, 0, 0, 0, 0, 0, 0, 0, 0, 0, 0, 0, 0, 0, 0, 0, 0, 0, 0, 0, 0, 0, 0, 0, 0, 0, 0, 0, 0, 0, 0, 0, 0, 0, 0, 0, 0, 0, 0, 0, 0, 0, 0, 0, 0, 0, 0, 0, 0, 0, 0, 0, 0, 0, 0, 0, 0, 0, 0, 0, 0, 0, 0, 2, 2, 2, 2, 0, 2, 2, 0, 0, 2, 2, 0, 0, 0, 2, 0, 0, 2, 0, 2, 0, 0, 2, 0, 0, 2, 0, 0, 2, 0, 2, 2, 2, 2, 2, 0, 2, 0, 2, 0, 2, 2, 0, 2, 0, 0, 2, 0, 0, 2, 0, 0, 2, 0, 0, 2, 0, 2, 2, 0, 0, 2, 2, 0, 2, 2, 2, 2, 2, 2, 0, 0, 2, 0, 2, 0, 0, 2, 0, 2, 0, 0, 2, 2, 2, 0, 2, 0, 0, 2, 0, 2, 2, 0, 2, 0, 0, 0, 0, 0, 0, 0, 0, 0, 0, 0, 0, 0, 0, 0, 0, 0, 2, 2, 0, 0, 2, 2, 2, 1, 0, 0, 0, 0, 0, 0, 2, 2, 2, 2, 0, 0, 0, 0, 0, 0, 0, 0, 0, 0, 0, 0, 0, 0, 0, 0, 0, 0, 0, 0, 0, 0, 0, 0, 0, 0, 0, 0, 0, 0, 0, 0, 0, 0, 0, 0, 0, 0, 0, 0, 0, 0, 0, 0, 0, 0, 0, 0, 0, 0, 0, 0, 0, 0, 0, 0, 2, 0, 0, 0, 0, 0, 0, 0, 0, 0, 2, 2, 2, 2, 2, 2, 2, 1, 1, 1, 2, 2, 1, 2, 2, 0, 0, 0, 0, 0, 0, 2, 0, 2, 2, 2])
me_plane.materials.append(mat_material_001)
me_plane.materials.append(mat_material_002)
me_plane.materials.append(mat_material)
me_plane.use_remesh_preserve_volume = False
me_plane.use_remesh_preserve_attributes = False
me_plane.use_mirror_vertex_groups = False
me_plane.update()

# ---- objects
ob_plane = bpy.data.objects.new('Plane', me_plane)
ob_lamp = bpy.data.objects.new('Lamp', light_lamp)
ob_camera = bpy.data.objects.new('Camera', cam_camera)

# ---- transforms, parenting, visibility, modifiers, constraints
ob_plane.location = (0.0, 0.0, 0.0)
ob_plane.scale = (10.0, 10.0, 10.0)
ob_plane.lineart.crease_threshold = 0.0
ob_lamp.location = (4.076, 1.005, 5.904)
ob_lamp.rotation_euler = (0.6503, 0.05522, 1.866)
ob_lamp.lock_rotations_4d = False
ob_lamp.empty_display_type = 'ARROWS'
ob_lamp.color = (0.0, 0.0, 0.0, 0.0)
ob_lamp.lineart.crease_threshold = 0.0
ob_camera.location = (7.481, -6.508, 5.344)
ob_camera.rotation_euler = (1.109, 0.01082, 0.8149)
ob_camera.lock_rotations_4d = False
ob_camera.empty_display_type = 'ARROWS'
ob_camera.color = (0.0, 0.0, 0.0, 0.0)
ob_camera.display_type = 'WIRE'
ob_camera.lineart.crease_threshold = 0.0

# ---- collection membership
col_collection_1.objects.link(ob_plane)
col_collection_1.objects.link(ob_lamp)
col_collection_1.objects.link(ob_camera)

# ---- scene / render settings (as saved in the file)
scene.camera = ob_camera
scene.frame_start = 1; scene.frame_end = 250; scene.frame_set(1)
scene.render.engine = 'BLENDER_EEVEE_NEXT'
scene.render.resolution_percentage = 50
scene.render.dither_intensity = 0.0
scene.cycles.use_denoising = False
scene.cycles.samples = 10
scene.cycles.sampling_pattern = 'TABULATED_SOBOL'
scene.cycles.light_sampling_threshold = 0.0
scene.cycles.use_adaptive_sampling = False
scene.cycles.use_light_tree = False
scene.cycles.blur_glossy = 0.0
scene.cycles.pixel_filter_type = 'GAUSSIAN'
scene.cycles.sample_clamp_indirect = 0.0
scene.view_settings.view_transform = 'Standard'
bpy.context.view_layer.update()
